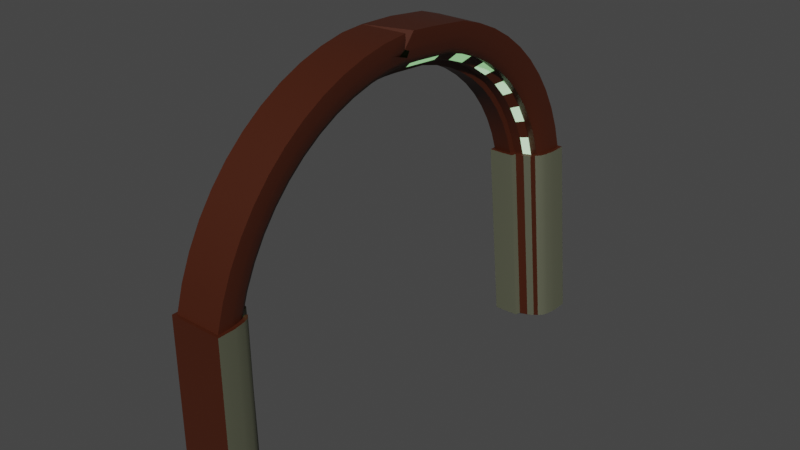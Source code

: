 # Source: arch.blend  (saved by Blender 3.3.6; exported with 4.5.12 LTS)
import bpy
from mathutils import Matrix  # noqa: F401  (used for matrix-valued properties, if any)

bpy.ops.wm.read_factory_settings(use_empty=True)
scene = bpy.context.scene
scene.name = 'Scene'

# ---- collections
col_collection = bpy.data.collections.new('Collection'); scene.collection.children.link(col_collection)

# ---- materials (node trees are filled in below, after node groups)
mat_material = bpy.data.materials.new('Material')
mat_material.alpha_threshold = 0.0
mat_material.use_transparent_shadow = False
mat_material.diffuse_color = (0.1441, 0.01781, 0.004119, 1.0)
mat_material.roughness = 0.5
mat_material.line_color = (0.0, 0.0, 0.0, 1.0)
mat_material_002 = bpy.data.materials.new('Material.002')
mat_material_002.use_transparent_shadow = False
mat_material_001 = bpy.data.materials.new('Material.001')
mat_material_001.use_transparent_shadow = False
mat_material_001.diffuse_color = (0.1313, 0.1698, 0.1175, 1.0)

# ---- node groups
ng_auto_smooth = bpy.data.node_groups.new('Auto Smooth', 'GeometryNodeTree')
_s = ng_auto_smooth.interface.new_socket(name='Geometry', in_out='OUTPUT', socket_type='NodeSocketGeometry')
_s = ng_auto_smooth.interface.new_socket(name='Geometry', in_out='INPUT', socket_type='NodeSocketGeometry')
_s = ng_auto_smooth.interface.new_socket(name='Angle', in_out='INPUT', socket_type='NodeSocketFloat')
_s.subtype = 'ANGLE'
_s.min_value = 0.0
_s.max_value = 3.142
ng_auto_smooth.is_modifier = True
_N = ng_auto_smooth.nodes; _L = ng_auto_smooth.links
n0 = _N.new('NodeGroupOutput'); n0.name = 'Group Output'; n0.location = (480, -100)
n1 = _N.new('NodeGroupInput'); n1.name = 'Group Input'; n1.location = (-420, -300)
n2 = _N.new('NodeGroupInput'); n2.name = 'Group Input.001'; n2.location = (-60, -100)
n3 = _N.new('GeometryNodeSetShadeSmooth'); n3.name = 'Set Shade Smooth'; n3.location = (120, -100)
n3.domain = 'EDGE'
n4 = _N.new('GeometryNodeSetShadeSmooth'); n4.name = 'Set Shade Smooth.001'; n4.location = (300, -100)
n5 = _N.new('GeometryNodeInputMeshEdgeAngle'); n5.name = 'Edge Angle'; n5.location = (-420, -220)
n6 = _N.new('GeometryNodeInputEdgeSmooth'); n6.name = 'Is Edge Smooth'; n6.location = (-60, -160)
n7 = _N.new('GeometryNodeInputShadeSmooth'); n7.name = 'Is Face Smooth'; n7.location = (-240, -340)
n8 = _N.new('FunctionNodeBooleanMath'); n8.name = 'Boolean Math'; n8.location = (-60, -220)
n9 = _N.new('FunctionNodeCompare'); n9.name = 'Compare'; n9.location = (-240, -180)
n9.operation = 'LESS_EQUAL'
_L.new(n5.outputs[0], n9.inputs[0])
_L.new(n4.outputs[0], n0.inputs[0])
_L.new(n1.outputs[1], n9.inputs[1])
_L.new(n9.outputs[0], n8.inputs[0])
_L.new(n7.outputs[0], n8.inputs[1])
_L.new(n2.outputs[0], n3.inputs[0])
_L.new(n6.outputs[0], n3.inputs[1])
_L.new(n3.outputs[0], n4.inputs[0])
_L.new(n8.outputs[0], n3.inputs[2])
n0.is_active_output = True

# ---- material node trees
mat_material.use_nodes = True; mat_material.node_tree.nodes.clear()
_N = mat_material.node_tree.nodes; _L = mat_material.node_tree.links
n0 = _N.new('ShaderNodeOutputMaterial'); n0.name = 'Material Output'; n0.location = (300, 300)
n1 = _N.new('ShaderNodeBsdfPrincipled'); n1.name = 'Principled BSDF'; n1.location = (10, 300)
n1.distribution = 'GGX'
n1.subsurface_method = 'RANDOM_WALK_SKIN'
n1.inputs[0].default_value = (0.05497, 0.01082, 0.002379, 1.0)
n1.inputs[3].default_value = 1.45
n1.inputs[27].default_value = (0.0, 0.0, 0.0, 1.0)
n1.inputs[28].default_value = 1.0
_L.new(n1.outputs[0], n0.inputs[0])
n0.is_active_output = True
mat_material_002.use_nodes = True; mat_material_002.node_tree.nodes.clear()
_N = mat_material_002.node_tree.nodes; _L = mat_material_002.node_tree.links
n0 = _N.new('ShaderNodeBsdfPrincipled'); n0.name = 'Principled BSDF'; n0.location = (10, 300)
n0.distribution = 'GGX'
n0.subsurface_method = 'RANDOM_WALK_SKIN'
n0.inputs[3].default_value = 1.45
n0.inputs[27].default_value = (0.2283, 0.5486, 0.2139, 1.0)
n0.inputs[28].default_value = 1.0
n1 = _N.new('ShaderNodeOutputMaterial'); n1.name = 'Material Output'; n1.location = (300, 300)
_L.new(n0.outputs[0], n1.inputs[0])
n1.is_active_output = True
mat_material_001.use_nodes = True; mat_material_001.node_tree.nodes.clear()
_N = mat_material_001.node_tree.nodes; _L = mat_material_001.node_tree.links
n0 = _N.new('ShaderNodeBsdfPrincipled'); n0.name = 'Principled BSDF'; n0.location = (10, 300)
n0.distribution = 'GGX'
n0.subsurface_method = 'RANDOM_WALK_SKIN'
n0.inputs[0].default_value = (0.1665, 0.1735, 0.1172, 1.0)
n0.inputs[1].default_value = 0.5
n0.inputs[3].default_value = 1.45
n0.inputs[27].default_value = (0.0, 0.0, 0.0, 1.0)
n0.inputs[28].default_value = 1.0
n1 = _N.new('ShaderNodeOutputMaterial'); n1.name = 'Material Output'; n1.location = (300, 300)
_L.new(n0.outputs[0], n1.inputs[0])
n1.is_active_output = True

# ---- world
world_world = bpy.data.worlds.new('World'); scene.world = world_world
world_world.use_nodes = True; world_world.node_tree.nodes.clear()
_N = world_world.node_tree.nodes; _L = world_world.node_tree.links
n0 = _N.new('ShaderNodeOutputWorld'); n0.name = 'World Output'; n0.location = (300, 300)
n1 = _N.new('ShaderNodeBackground'); n1.name = 'Background'; n1.location = (10, 300)
n1.inputs[0].default_value = (0.05088, 0.05088, 0.05088, 1.0)
_L.new(n1.outputs[0], n0.inputs[0])
n0.is_active_output = True
world_world.color = (0.05088, 0.05088, 0.05088)
world_world.use_sun_shadow = False
world_world.sun_shadow_jitter_overblur = 0.0

# ---- meshes
me_cube = bpy.data.meshes.new('Cube')
me_cube.from_pydata([(0.5524, 8.803, 0.9821), (1.127, 9.282, -6.189), (-1.113, 8.803, 0.9807), (-0.8729, 9.282, -6.189), (-1.113, 7.137, 0.9825), (-0.8729, 7.282, -6.189), (-0.6416, 7.137, 0.9832), (0.5524, 8.339, 0.9831), (-0.4376, 7.151, 0.9837), (-0.3853, 7.332, 0.9836), (-0.06146, 7.413, 0.9836), (0.08703, 7.733, 0.8784), (0.3489, 7.711, 0.9835), (0.4224, 7.784, 0.9834), (0.4873, 7.947, 0.9832), (0.5256, 8.185, 0.9831), (1.127, 8.638, -6.189), (-0.2283, 7.282, -6.189), (1.098, 8.47, -6.189), (1.057, 8.215, -6.189), (0.9723, 8.002, -6.189), (0.8194, 7.851, -6.189), (0.6449, 7.812, -6.237), (0.5118, 7.525, -6.132), (0.1563, 7.506, -6.189), (0.09814, 7.304, -6.189), (-1.281, 6.97, 0.9823), (-1.281, 8.97, 0.9823), (0.7195, 8.97, 0.9823), (-0.3095, 6.992, 0.9823), (-0.6359, 6.97, 0.9823), (-0.2514, 7.194, 0.9823), (0.0563, 7.27, 0.9823), (0.1894, 7.557, 0.8771), (0.4118, 7.539, 0.9823), (0.5647, 7.69, 0.9823), (0.6494, 7.903, 0.9823), (0.6904, 8.157, 0.9823), (0.7195, 8.325, 0.9823), (-1.281, 6.97, 0.9823), (-1.281, 8.97, 0.9823), (0.7195, 8.97, 0.9823), (-0.3095, 6.992, 0.9823), (-0.6359, 6.97, 0.9823), (-0.2514, 7.194, 0.9823), (0.0563, 7.27, 0.9823), (0.1894, 7.557, 0.8771), (0.4118, 7.539, 0.9823), (0.5647, 7.69, 0.9823), (0.6494, 7.903, 0.9823), (0.6904, 8.157, 0.9823), (0.7195, 8.325, 0.9823), (-1.113, 7.137, 0.9825), (-1.113, 8.803, 0.9807), (0.5524, 8.803, 0.9821), (-0.4376, 7.151, 0.9837), (-0.6416, 7.137, 0.9832), (-0.3853, 7.332, 0.9836), (-0.06146, 7.413, 0.9836), (0.08703, 7.733, 0.8784), (0.3489, 7.711, 0.9835), (0.4224, 7.784, 0.9834), (0.4873, 7.947, 0.9832), (0.5256, 8.185, 0.9831), (0.5524, 8.339, 0.9831), (-1.113, 7.137, 0.9825), (-1.113, 8.803, 0.9807), (0.5524, 8.803, 0.9821), (-0.4376, 7.151, 0.9837), (-0.6416, 7.137, 0.9832), (-0.3853, 7.332, 0.9836), (-0.06146, 7.413, 0.9836), (0.08703, 7.733, 0.8784), (0.3489, 7.711, 0.9835), (0.4224, 7.784, 0.9834), (0.4873, 7.947, 0.9832), (0.5256, 8.185, 0.9831), (0.5524, 8.339, 0.9831), (-1.113, 7.137, 0.9825), (-1.113, 8.803, 0.9807), (0.5524, 8.803, 0.9821), (-0.4376, 7.151, 0.9837), (-0.6416, 7.137, 0.9832), (-0.3853, 7.332, 0.9836), (-0.06146, 7.413, 0.9836), (0.08703, 7.733, 0.8784), (0.3489, 7.711, 0.9835), (0.4224, 7.784, 0.9834), (0.4873, 7.947, 0.9832), (0.5256, 8.185, 0.9831), (0.5524, 8.339, 0.9831), (0.5894, 8.861, 0.9852), (-1.167, 8.861, 0.9838), (-1.167, 7.105, 0.9857), (-0.6694, 7.105, 0.9864), (-0.4543, 7.12, 0.9869), (-0.3991, 7.311, 0.9868), (-0.05774, 7.397, 0.9868), (0.09881, 7.734, 0.8759), (0.3749, 7.711, 0.9867), (0.4524, 7.787, 0.9866), (0.5209, 7.96, 0.9864), (0.5612, 8.21, 0.9863), (0.5894, 8.373, 0.9863), (0.5894, 8.588, 1.909), (-1.167, 8.588, 1.908), (-1.167, 6.841, 1.72), (-0.6694, 6.841, 1.72), (-0.4543, 6.856, 1.723), (-0.3991, 7.046, 1.743), (-0.05774, 7.131, 1.752), (0.09881, 7.478, 1.679), (0.3749, 7.444, 1.786), (0.4524, 7.52, 1.794), (0.5209, 7.691, 1.813), (0.5612, 7.94, 1.84), (0.5894, 8.102, 1.857), (0.5894, 8.216, 2.798), (-1.167, 8.216, 2.796), (-1.167, 6.5, 2.421), (-0.6694, 6.5, 2.422), (-0.4543, 6.514, 2.425), (-0.3991, 6.701, 2.466), (-0.05774, 6.785, 2.485), (0.09881, 7.138, 2.449), (0.3749, 7.092, 2.552), (0.4524, 7.166, 2.568), (0.5209, 7.335, 2.605), (0.5612, 7.58, 2.659), (0.5894, 7.738, 2.694), (0.5894, 7.75, 3.641), (-1.167, 7.75, 3.64), (-1.167, 6.085, 3.081), (-0.6694, 6.085, 3.082), (-0.4543, 6.099, 3.087), (-0.3991, 6.28, 3.148), (-0.05774, 6.361, 3.175), (0.09881, 6.716, 3.178), (0.3749, 6.659, 3.276), (0.4524, 6.732, 3.3), (0.5209, 6.895, 3.355), (0.5612, 7.132, 3.435), (0.5894, 7.287, 3.486), (0.5894, 7.196, 4.429), (-1.167, 7.196, 4.428), (-1.167, 5.601, 3.693), (-0.6694, 5.601, 3.694), (-0.4543, 5.614, 3.7), (-0.3991, 5.788, 3.781), (-0.05774, 5.865, 3.816), (0.09881, 6.218, 3.857), (0.3749, 6.151, 3.948), (0.4524, 6.22, 3.98), (0.5209, 6.377, 4.052), (0.5612, 6.604, 4.157), (0.5894, 6.752, 4.225), (0.5894, 6.56, 5.153), (-1.167, 6.561, 5.152), (-1.167, 5.054, 4.249), (-0.6694, 5.054, 4.249), (-0.4543, 5.066, 4.257), (-0.3991, 5.23, 4.356), (-0.05774, 5.303, 4.4), (0.09881, 5.649, 4.479), (0.3749, 5.573, 4.562), (0.4524, 5.638, 4.601), (0.5209, 5.786, 4.69), (0.5612, 6.001, 4.819), (0.5894, 6.141, 4.902), (0.5894, 5.849, 5.804), (-1.167, 5.85, 5.803), (-1.167, 4.45, 4.742), (-0.6694, 4.45, 4.743), (-0.4543, 4.461, 4.752), (-0.3991, 4.614, 4.868), (-0.05774, 4.682, 4.919), (0.09881, 5.017, 5.035), (0.3749, 4.932, 5.109), (0.4524, 4.993, 5.156), (0.5209, 5.13, 5.26), (0.5612, 5.33, 5.411), (0.5894, 5.46, 5.509), (0.5894, 5.073, 6.374), (-1.167, 5.074, 6.373), (-1.167, 3.796, 5.168), (-0.6694, 3.796, 5.168), (-0.4543, 3.806, 5.179), (-0.3991, 3.945, 5.31), (-0.05774, 4.007, 5.369), (0.09881, 4.329, 5.52), (0.3749, 4.236, 5.585), (0.4524, 4.291, 5.637), (0.5209, 4.417, 5.756), (0.5612, 4.599, 5.928), (0.5894, 4.717, 6.039), (0.5894, 4.239, 6.857), (-1.167, 4.24, 6.856), (-1.167, 3.1, 5.52), (-0.6694, 3.1, 5.52), (-0.4543, 3.109, 5.532), (-0.3991, 3.233, 5.678), (-0.05774, 3.289, 5.743), (0.09881, 3.592, 5.928), (0.3749, 3.492, 5.982), (0.4524, 3.542, 6.04), (0.5209, 3.654, 6.171), (0.5612, 3.816, 6.362), (0.5894, 3.922, 6.486), (0.5894, 3.358, 7.247), (-1.167, 3.359, 7.247), (-1.167, 2.371, 5.795), (-0.6694, 2.37, 5.795), (-0.4543, 2.378, 5.808), (-0.3991, 2.486, 5.966), (-0.05774, 2.534, 6.037), (0.09881, 2.815, 6.253), (0.3749, 2.71, 6.297), (0.4524, 2.753, 6.36), (0.5209, 2.851, 6.502), (0.5612, 2.991, 6.71), (0.5894, 3.083, 6.844), (0.5894, 2.44, 7.54), (-1.167, 2.442, 7.54), (-1.167, 1.615, 5.99), (-0.6694, 1.615, 5.99), (-0.4543, 1.621, 6.003), (-0.3991, 1.711, 6.172), (-0.05774, 1.751, 6.248), (0.09881, 2.007, 6.493), (0.3749, 1.899, 6.525), (0.4524, 1.935, 6.593), (0.5209, 2.016, 6.745), (0.5612, 2.134, 6.966), (0.5894, 2.21, 7.109), (0.5894, 0.8237, 7.732), (-1.167, 0.825, 7.732), (-1.167, 0.171, 6.102), (-0.6694, 0.1703, 6.102), (-0.4543, 0.1753, 6.116), (-0.3991, 0.2465, 6.293), (-0.05774, 0.2782, 6.373), (0.09881, 0.5064, 6.645), (0.3749, 0.3951, 6.665), (0.4524, 0.4235, 6.735), (0.5209, 0.4878, 6.896), (0.5612, 0.5809, 7.128), (0.5894, 0.6414, 7.279), (0.5894, -0.1357, 7.821), (-1.168, -0.565, 7.782), (-1.167, -0.6085, 6.129), (-0.6694, -0.6092, 6.13), (-0.4543, -0.6057, 6.144), (-0.3991, -0.5541, 6.328), (-0.05774, -0.5311, 6.411), (0.09748, -0.565, 6.667), (0.3749, -0.4465, 6.713), (0.4524, -0.4258, 6.787), (0.5209, -0.3793, 6.953), (0.5612, -0.3118, 7.194), (0.5881, -0.565, 7.313), (0.5524, -8.803, 0.9821), (1.127, -9.282, -6.189), (-1.113, -8.803, 0.9807), (-0.8729, -9.282, -6.189), (-1.113, -7.137, 0.9825), (-0.8729, -7.282, -6.189), (-0.6416, -7.137, 0.9832), (0.5524, -8.339, 0.9831), (-0.4376, -7.151, 0.9837), (-0.3853, -7.332, 0.9836), (-0.06146, -7.413, 0.9836), (0.08703, -7.733, 0.8784), (0.3489, -7.711, 0.9835), (0.4224, -7.784, 0.9834), (0.4873, -7.947, 0.9832), (0.5256, -8.185, 0.9831), (1.127, -8.638, -6.189), (-0.2283, -7.282, -6.189), (1.098, -8.47, -6.189), (1.057, -8.215, -6.189), (0.9723, -8.002, -6.189), (0.8194, -7.851, -6.189), (0.6449, -7.812, -6.237), (0.5118, -7.525, -6.132), (0.1563, -7.506, -6.189), (0.09814, -7.304, -6.189), (-1.281, -6.97, 0.9823), (-1.281, -8.97, 0.9823), (0.7195, -8.97, 0.9823), (-0.3095, -6.992, 0.9823), (-0.6359, -6.97, 0.9823), (-0.2514, -7.194, 0.9823), (0.0563, -7.27, 0.9823), (0.1894, -7.557, 0.8771), (0.4118, -7.539, 0.9823), (0.5647, -7.69, 0.9823), (0.6494, -7.903, 0.9823), (0.6904, -8.157, 0.9823), (0.7195, -8.325, 0.9823), (-1.281, -6.97, 0.9823), (-1.281, -8.97, 0.9823), (0.7195, -8.97, 0.9823), (-0.3095, -6.992, 0.9823), (-0.6359, -6.97, 0.9823), (-0.2514, -7.194, 0.9823), (0.0563, -7.27, 0.9823), (0.1894, -7.557, 0.8771), (0.4118, -7.539, 0.9823), (0.5647, -7.69, 0.9823), (0.6494, -7.903, 0.9823), (0.6904, -8.157, 0.9823), (0.7195, -8.325, 0.9823), (-1.113, -7.137, 0.9825), (-1.113, -8.803, 0.9807), (0.5524, -8.803, 0.9821), (-0.4376, -7.151, 0.9837), (-0.6416, -7.137, 0.9832), (-0.3853, -7.332, 0.9836), (-0.06146, -7.413, 0.9836), (0.08703, -7.733, 0.8784), (0.3489, -7.711, 0.9835), (0.4224, -7.784, 0.9834), (0.4873, -7.947, 0.9832), (0.5256, -8.185, 0.9831), (0.5524, -8.339, 0.9831), (-1.113, -7.137, 0.9825), (-1.113, -8.803, 0.9807), (0.5524, -8.803, 0.9821), (-0.4376, -7.151, 0.9837), (-0.6416, -7.137, 0.9832), (-0.3853, -7.332, 0.9836), (-0.06146, -7.413, 0.9836), (0.08703, -7.733, 0.8784), (0.3489, -7.711, 0.9835), (0.4224, -7.784, 0.9834), (0.4873, -7.947, 0.9832), (0.5256, -8.185, 0.9831), (0.5524, -8.339, 0.9831), (-1.113, -7.137, 0.9825), (-1.113, -8.803, 0.9807), (0.5524, -8.803, 0.9821), (-0.4376, -7.151, 0.9837), (-0.6416, -7.137, 0.9832), (-0.3853, -7.332, 0.9836), (-0.06146, -7.413, 0.9836), (0.08703, -7.733, 0.8784), (0.3489, -7.711, 0.9835), (0.4224, -7.784, 0.9834), (0.4873, -7.947, 0.9832), (0.5256, -8.185, 0.9831), (0.5524, -8.339, 0.9831), (0.5894, -8.861, 0.9852), (-1.167, -8.861, 0.9838), (-1.167, -7.105, 0.9857), (-0.6694, -7.105, 0.9864), (-0.4543, -7.12, 0.9869), (-0.3991, -7.311, 0.9868), (-0.05774, -7.397, 0.9868), (0.09881, -7.734, 0.8759), (0.3749, -7.711, 0.9867), (0.4524, -7.787, 0.9866), (0.5209, -7.96, 0.9864), (0.5612, -8.21, 0.9863), (0.5894, -8.373, 0.9863), (0.5894, -8.588, 1.909), (-1.167, -8.588, 1.908), (-1.167, -6.841, 1.72), (-0.6694, -6.841, 1.72), (-0.4543, -6.856, 1.723), (-0.3991, -7.046, 1.743), (-0.05774, -7.131, 1.752), (0.09881, -7.478, 1.679), (0.3749, -7.444, 1.786), (0.4524, -7.52, 1.794), (0.5209, -7.691, 1.813), (0.5612, -7.94, 1.84), (0.5894, -8.102, 1.857), (0.5894, -8.216, 2.798), (-1.167, -8.216, 2.796), (-1.167, -6.5, 2.421), (-0.6694, -6.5, 2.422), (-0.4543, -6.514, 2.425), (-0.3991, -6.701, 2.466), (-0.05774, -6.785, 2.485), (0.09881, -7.138, 2.449), (0.3749, -7.092, 2.552), (0.4524, -7.166, 2.568), (0.5209, -7.335, 2.605), (0.5612, -7.58, 2.659), (0.5894, -7.738, 2.694), (0.5894, -7.75, 3.641), (-1.167, -7.75, 3.64), (-1.167, -6.085, 3.081), (-0.6694, -6.085, 3.082), (-0.4543, -6.099, 3.087), (-0.3991, -6.28, 3.148), (-0.05774, -6.361, 3.175), (0.09881, -6.716, 3.178), (0.3749, -6.659, 3.276), (0.4524, -6.732, 3.3), (0.5209, -6.895, 3.355), (0.5612, -7.132, 3.435), (0.5894, -7.287, 3.486), (0.5894, -7.196, 4.429), (-1.167, -7.196, 4.428), (-1.167, -5.601, 3.693), (-0.6694, -5.601, 3.694), (-0.4543, -5.614, 3.7), (-0.3991, -5.788, 3.781), (-0.05774, -5.865, 3.816), (0.09881, -6.218, 3.857), (0.3749, -6.151, 3.948), (0.4524, -6.22, 3.98), (0.5209, -6.377, 4.052), (0.5612, -6.604, 4.157), (0.5894, -6.752, 4.225), (0.5894, -6.56, 5.153), (-1.167, -6.561, 5.152), (-1.167, -5.054, 4.249), (-0.6694, -5.054, 4.249), (-0.4543, -5.066, 4.257), (-0.3991, -5.23, 4.356), (-0.05774, -5.303, 4.4), (0.09881, -5.649, 4.479), (0.3749, -5.573, 4.562), (0.4524, -5.638, 4.601), (0.5209, -5.786, 4.69), (0.5612, -6.001, 4.819), (0.5894, -6.141, 4.902), (0.5894, -5.849, 5.804), (-1.167, -5.85, 5.803), (-1.167, -4.45, 4.742), (-0.6694, -4.45, 4.743), (-0.4543, -4.461, 4.752), (-0.3991, -4.614, 4.868), (-0.05774, -4.682, 4.919), (0.09881, -5.017, 5.035), (0.3749, -4.932, 5.109), (0.4524, -4.993, 5.156), (0.5209, -5.13, 5.26), (0.5612, -5.33, 5.411), (0.5894, -5.46, 5.509), (0.5894, -5.073, 6.374), (-1.167, -5.074, 6.373), (-1.167, -3.796, 5.168), (-0.6694, -3.796, 5.168), (-0.4543, -3.806, 5.179), (-0.3991, -3.945, 5.31), (-0.05774, -4.007, 5.369), (0.09881, -4.329, 5.52), (0.3749, -4.236, 5.585), (0.4524, -4.291, 5.637), (0.5209, -4.417, 5.756), (0.5612, -4.599, 5.928), (0.5894, -4.717, 6.039), (0.5894, -4.239, 6.857), (-1.167, -4.24, 6.856), (-1.167, -3.1, 5.52), (-0.6694, -3.1, 5.52), (-0.4543, -3.109, 5.532), (-0.3991, -3.233, 5.678), (-0.05774, -3.289, 5.743), (0.09881, -3.592, 5.928), (0.3749, -3.492, 5.982), (0.4524, -3.542, 6.04), (0.5209, -3.654, 6.171), (0.5612, -3.816, 6.362), (0.5894, -3.922, 6.486), (0.5894, -3.358, 7.247), (-1.167, -3.359, 7.247), (-1.167, -2.371, 5.795), (-0.6694, -2.37, 5.795), (-0.4543, -2.378, 5.808), (-0.3991, -2.486, 5.966), (-0.05774, -2.534, 6.037), (0.09881, -2.815, 6.253), (0.3749, -2.71, 6.297), (0.4524, -2.753, 6.36), (0.5209, -2.851, 6.502), (0.5612, -2.991, 6.71), (0.5894, -3.083, 6.844), (0.5894, -2.44, 7.54), (-1.167, -2.442, 7.54), (-1.167, -1.615, 5.99), (-0.6694, -1.615, 5.99), (-0.4543, -1.621, 6.003), (-0.3991, -1.711, 6.172), (-0.05774, -1.751, 6.248), (0.09881, -2.007, 6.493), (0.3749, -1.899, 6.525), (0.4524, -1.935, 6.593), (0.5209, -2.016, 6.745), (0.5612, -2.134, 6.966), (0.5894, -2.21, 7.109), (0.5894, -1.496, 7.732), (-1.167, -1.498, 7.732), (-1.167, -0.8435, 6.102), (-0.6694, -0.8428, 6.102), (-0.4543, -0.8478, 6.116), (-0.3991, -0.919, 6.293), (-0.05774, -0.9507, 6.373), (0.09881, -1.179, 6.645), (0.3749, -1.068, 6.665), (0.4524, -1.096, 6.735), (0.5209, -1.16, 6.896), (0.5612, -1.253, 7.128), (0.5894, -1.314, 7.279), (0.5894, -0.5368, 7.821), (-1.167, -0.06402, 6.129), (-0.6694, -0.0633, 6.13), (-0.4543, -0.06678, 6.144), (-0.3991, -0.1184, 6.328), (-0.05774, -0.1414, 6.411), (0.3749, -0.226, 6.713), (0.4524, -0.2467, 6.787), (0.5209, -0.2932, 6.953), (0.5612, -1.033, 7.194)], [], [(3, 1, 16, 18, 19, 20, 21, 22, 23, 24, 25, 17, 5), (99, 100, 113, 112), (5, 26, 27, 3), (17, 30, 26, 5), (3, 27, 28, 1), (30, 17, 25, 29), (29, 25, 24, 31), (31, 24, 23, 32), (32, 23, 22, 33), (33, 22, 21, 34), (34, 21, 20, 35), (35, 20, 19, 36), (36, 19, 18, 37), (37, 18, 16, 38), (1, 28, 38, 16), (39, 40, 27, 26), (40, 41, 28, 27), (42, 43, 30, 29), (44, 42, 29, 31), (45, 44, 31, 32), (46, 45, 32, 33), (47, 46, 33, 34), (48, 47, 34, 35), (49, 48, 35, 36), (50, 49, 36, 37), (51, 50, 37, 38), (41, 51, 38, 28), (43, 39, 26, 30), (52, 53, 40, 39), (53, 54, 41, 40), (55, 56, 43, 42), (57, 55, 42, 44), (58, 57, 44, 45), (59, 58, 45, 46), (60, 59, 46, 47), (61, 60, 47, 48), (62, 61, 48, 49), (63, 62, 49, 50), (64, 63, 50, 51), (54, 64, 51, 41), (56, 52, 39, 43), (65, 66, 53, 52), (66, 67, 54, 53), (68, 69, 56, 55), (70, 68, 55, 57), (71, 70, 57, 58), (72, 71, 58, 59), (73, 72, 59, 60), (74, 73, 60, 61), (75, 74, 61, 62), (76, 75, 62, 63), (77, 76, 63, 64), (67, 77, 64, 54), (69, 65, 52, 56), (78, 79, 66, 65), (79, 80, 67, 66), (81, 82, 69, 68), (83, 81, 68, 70), (84, 83, 70, 71), (85, 84, 71, 72), (86, 85, 72, 73), (87, 86, 73, 74), (88, 87, 74, 75), (89, 88, 75, 76), (90, 89, 76, 77), (80, 90, 77, 67), (82, 78, 65, 69), (4, 2, 79, 78), (2, 0, 80, 79), (8, 6, 82, 81), (9, 8, 81, 83), (10, 9, 83, 84), (11, 10, 84, 85), (12, 11, 85, 86), (13, 12, 86, 87), (14, 13, 87, 88), (15, 14, 88, 89), (7, 15, 89, 90), (0, 7, 90, 80), (6, 4, 78, 82), (0, 2, 92, 91), (2, 4, 93, 92), (4, 6, 94, 93), (6, 8, 95, 94), (8, 9, 96, 95), (9, 10, 97, 96), (10, 11, 98, 97), (11, 12, 99, 98), (12, 13, 100, 99), (13, 14, 101, 100), (14, 15, 102, 101), (15, 7, 103, 102), (7, 0, 91, 103), (103, 91, 104, 116), (98, 99, 112, 111), (91, 92, 105, 104), (97, 98, 111, 110), (96, 97, 110, 109), (95, 96, 109, 108), (102, 103, 116, 115), (94, 95, 108, 107), (101, 102, 115, 114), (93, 94, 107, 106), (113, 114, 127, 126), (105, 106, 119, 118), (112, 113, 126, 125), (116, 104, 117, 129), (111, 112, 125, 124), (104, 105, 118, 117), (110, 111, 124, 123), (109, 110, 123, 122), (108, 109, 122, 121), (115, 116, 129, 128), (107, 108, 121, 120), (92, 93, 106, 105), (100, 101, 114, 113), (122, 123, 136, 135), (121, 122, 135, 134), (128, 129, 142, 141), (120, 121, 134, 133), (127, 128, 141, 140), (119, 120, 133, 132), (126, 127, 140, 139), (118, 119, 132, 131), (125, 126, 139, 138), (129, 117, 130, 142), (124, 125, 138, 137), (106, 107, 120, 119), (114, 115, 128, 127), (139, 140, 153, 152), (131, 132, 145, 144), (138, 139, 152, 151), (142, 130, 143, 155), (137, 138, 151, 150), (130, 131, 144, 143), (136, 137, 150, 149), (135, 136, 149, 148), (134, 135, 148, 147), (141, 142, 155, 154), (133, 134, 147, 146), (123, 124, 137, 136), (117, 118, 131, 130), (147, 148, 161, 160), (154, 155, 168, 167), (146, 147, 160, 159), (153, 154, 167, 166), (145, 146, 159, 158), (152, 153, 166, 165), (144, 145, 158, 157), (151, 152, 165, 164), (155, 143, 156, 168), (150, 151, 164, 163), (143, 144, 157, 156), (132, 133, 146, 145), (140, 141, 154, 153), (157, 158, 171, 170), (164, 165, 178, 177), (168, 156, 169, 181), (163, 164, 177, 176), (156, 157, 170, 169), (162, 163, 176, 175), (161, 162, 175, 174), (160, 161, 174, 173), (167, 168, 181, 180), (159, 160, 173, 172), (166, 167, 180, 179), (148, 149, 162, 161), (149, 150, 163, 162), (173, 174, 187, 186), (180, 181, 194, 193), (172, 173, 186, 185), (179, 180, 193, 192), (171, 172, 185, 184), (178, 179, 192, 191), (170, 171, 184, 183), (177, 178, 191, 190), (181, 169, 182, 194), (176, 177, 190, 189), (169, 170, 183, 182), (165, 166, 179, 178), (158, 159, 172, 171), (183, 184, 197, 196), (190, 191, 204, 203), (194, 182, 195, 207), (189, 190, 203, 202), (182, 183, 196, 195), (188, 189, 202, 201), (187, 188, 201, 200), (186, 187, 200, 199), (193, 194, 207, 206), (185, 186, 199, 198), (192, 193, 206, 205), (174, 175, 188, 187), (175, 176, 189, 188), (206, 207, 220, 219), (198, 199, 212, 211), (205, 206, 219, 218), (197, 198, 211, 210), (204, 205, 218, 217), (196, 197, 210, 209), (203, 204, 217, 216), (207, 195, 208, 220), (202, 203, 216, 215), (195, 196, 209, 208), (201, 202, 215, 214), (191, 192, 205, 204), (184, 185, 198, 197), (209, 210, 223, 222), (216, 217, 230, 229), (220, 208, 221, 233), (215, 216, 229, 228), (208, 209, 222, 221), (214, 215, 228, 227), (213, 214, 227, 226), (212, 213, 226, 225), (219, 220, 233, 232), (211, 212, 225, 224), (218, 219, 232, 231), (199, 200, 213, 212), (200, 201, 214, 213), (232, 233, 246, 245), (224, 225, 238, 237), (231, 232, 245, 244), (223, 224, 237, 236), (230, 231, 244, 243), (222, 223, 236, 235), (229, 230, 243, 242), (233, 221, 234, 246), (228, 229, 242, 241), (221, 222, 235, 234), (227, 228, 241, 240), (217, 218, 231, 230), (210, 211, 224, 223), (242, 243, 256, 255), (246, 234, 247, 259), (241, 242, 255, 254), (234, 235, 248, 247), (240, 241, 254, 253), (239, 240, 253, 252), (238, 239, 252, 251), (245, 246, 259, 258), (237, 238, 251, 250), (244, 245, 258, 257), (236, 237, 250, 249), (225, 226, 239, 238), (226, 227, 240, 239), (259, 247, 248), (235, 236, 249, 248), (243, 244, 257, 256), (263, 265, 277, 285, 284, 283, 282, 281, 280, 279, 278, 276, 261), (359, 372, 373, 360), (265, 263, 287, 286), (277, 265, 286, 290), (263, 261, 288, 287), (290, 289, 285, 277), (289, 291, 284, 285), (291, 292, 283, 284), (292, 293, 282, 283), (293, 294, 281, 282), (294, 295, 280, 281), (295, 296, 279, 280), (296, 297, 278, 279), (297, 298, 276, 278), (261, 276, 298, 288), (299, 286, 287, 300), (300, 287, 288, 301), (302, 289, 290, 303), (304, 291, 289, 302), (305, 292, 291, 304), (306, 293, 292, 305), (307, 294, 293, 306), (308, 295, 294, 307), (309, 296, 295, 308), (310, 297, 296, 309), (311, 298, 297, 310), (301, 288, 298, 311), (303, 290, 286, 299), (312, 299, 300, 313), (313, 300, 301, 314), (315, 302, 303, 316), (317, 304, 302, 315), (318, 305, 304, 317), (319, 306, 305, 318), (320, 307, 306, 319), (321, 308, 307, 320), (322, 309, 308, 321), (323, 310, 309, 322), (324, 311, 310, 323), (314, 301, 311, 324), (316, 303, 299, 312), (325, 312, 313, 326), (326, 313, 314, 327), (328, 315, 316, 329), (330, 317, 315, 328), (331, 318, 317, 330), (332, 319, 318, 331), (333, 320, 319, 332), (334, 321, 320, 333), (335, 322, 321, 334), (336, 323, 322, 335), (337, 324, 323, 336), (327, 314, 324, 337), (329, 316, 312, 325), (338, 325, 326, 339), (339, 326, 327, 340), (341, 328, 329, 342), (343, 330, 328, 341), (344, 331, 330, 343), (345, 332, 331, 344), (346, 333, 332, 345), (347, 334, 333, 346), (348, 335, 334, 347), (349, 336, 335, 348), (350, 337, 336, 349), (340, 327, 337, 350), (342, 329, 325, 338), (264, 338, 339, 262), (262, 339, 340, 260), (268, 341, 342, 266), (269, 343, 341, 268), (270, 344, 343, 269), (271, 345, 344, 270), (272, 346, 345, 271), (273, 347, 346, 272), (274, 348, 347, 273), (275, 349, 348, 274), (267, 350, 349, 275), (260, 340, 350, 267), (266, 342, 338, 264), (260, 351, 352, 262), (262, 352, 353, 264), (264, 353, 354, 266), (266, 354, 355, 268), (268, 355, 356, 269), (269, 356, 357, 270), (270, 357, 358, 271), (271, 358, 359, 272), (272, 359, 360, 273), (273, 360, 361, 274), (274, 361, 362, 275), (275, 362, 363, 267), (267, 363, 351, 260), (363, 376, 364, 351), (358, 371, 372, 359), (351, 364, 365, 352), (357, 370, 371, 358), (356, 369, 370, 357), (355, 368, 369, 356), (362, 375, 376, 363), (354, 367, 368, 355), (361, 374, 375, 362), (353, 366, 367, 354), (373, 386, 387, 374), (365, 378, 379, 366), (372, 385, 386, 373), (376, 389, 377, 364), (371, 384, 385, 372), (364, 377, 378, 365), (370, 383, 384, 371), (369, 382, 383, 370), (368, 381, 382, 369), (375, 388, 389, 376), (367, 380, 381, 368), (352, 365, 366, 353), (360, 373, 374, 361), (382, 395, 396, 383), (381, 394, 395, 382), (388, 401, 402, 389), (380, 393, 394, 381), (387, 400, 401, 388), (379, 392, 393, 380), (386, 399, 400, 387), (378, 391, 392, 379), (385, 398, 399, 386), (389, 402, 390, 377), (384, 397, 398, 385), (366, 379, 380, 367), (374, 387, 388, 375), (399, 412, 413, 400), (391, 404, 405, 392), (398, 411, 412, 399), (402, 415, 403, 390), (397, 410, 411, 398), (390, 403, 404, 391), (396, 409, 410, 397), (395, 408, 409, 396), (394, 407, 408, 395), (401, 414, 415, 402), (393, 406, 407, 394), (383, 396, 397, 384), (377, 390, 391, 378), (407, 420, 421, 408), (414, 427, 428, 415), (406, 419, 420, 407), (413, 426, 427, 414), (405, 418, 419, 406), (412, 425, 426, 413), (404, 417, 418, 405), (411, 424, 425, 412), (415, 428, 416, 403), (410, 423, 424, 411), (403, 416, 417, 404), (392, 405, 406, 393), (400, 413, 414, 401), (417, 430, 431, 418), (424, 437, 438, 425), (428, 441, 429, 416), (423, 436, 437, 424), (416, 429, 430, 417), (422, 435, 436, 423), (421, 434, 435, 422), (420, 433, 434, 421), (427, 440, 441, 428), (419, 432, 433, 420), (426, 439, 440, 427), (408, 421, 422, 409), (409, 422, 423, 410), (433, 446, 447, 434), (440, 453, 454, 441), (432, 445, 446, 433), (439, 452, 453, 440), (431, 444, 445, 432), (438, 451, 452, 439), (430, 443, 444, 431), (437, 450, 451, 438), (441, 454, 442, 429), (436, 449, 450, 437), (429, 442, 443, 430), (425, 438, 439, 426), (418, 431, 432, 419), (443, 456, 457, 444), (450, 463, 464, 451), (454, 467, 455, 442), (449, 462, 463, 450), (442, 455, 456, 443), (448, 461, 462, 449), (447, 460, 461, 448), (446, 459, 460, 447), (453, 466, 467, 454), (445, 458, 459, 446), (452, 465, 466, 453), (434, 447, 448, 435), (435, 448, 449, 436), (466, 479, 480, 467), (458, 471, 472, 459), (465, 478, 479, 466), (457, 470, 471, 458), (464, 477, 478, 465), (456, 469, 470, 457), (463, 476, 477, 464), (467, 480, 468, 455), (462, 475, 476, 463), (455, 468, 469, 456), (461, 474, 475, 462), (451, 464, 465, 452), (444, 457, 458, 445), (469, 482, 483, 470), (476, 489, 490, 477), (480, 493, 481, 468), (475, 488, 489, 476), (468, 481, 482, 469), (474, 487, 488, 475), (473, 486, 487, 474), (472, 485, 486, 473), (479, 492, 493, 480), (471, 484, 485, 472), (478, 491, 492, 479), (459, 472, 473, 460), (460, 473, 474, 461), (492, 505, 506, 493), (484, 497, 498, 485), (491, 504, 505, 492), (483, 496, 497, 484), (490, 503, 504, 491), (482, 495, 496, 483), (489, 502, 503, 490), (493, 506, 494, 481), (488, 501, 502, 489), (481, 494, 495, 482), (487, 500, 501, 488), (477, 490, 491, 478), (470, 483, 484, 471), (502, 513, 514, 503), (506, 259, 507, 494), (501, 254, 513, 502), (494, 507, 248, 495), (500, 512, 254, 501), (499, 511, 512, 500), (498, 510, 511, 499), (505, 516, 259, 506), (497, 509, 510, 498), (504, 515, 516, 505), (496, 508, 509, 497), (485, 498, 499, 486), (486, 499, 500, 487), (254, 514, 513), (514, 254, 515), (515, 254, 516), (516, 254, 259), (495, 248, 508, 496), (503, 514, 515, 504)])
me_cube.polygons.foreach_set('use_smooth', [True] * 501)
me_cube.polygons.foreach_set('material_index', [0, 0, 0, 2, 0, 2, 2, 0, 2, 0, 2, 2, 2, 2, 2, 0, 0, 0, 0, 0, 0, 0, 0, 0, 0, 0, 0, 0, 0, 0, 0, 0, 0, 0, 0, 0, 0, 0, 0, 0, 0, 0, 0, 0, 0, 0, 0, 0, 0, 0, 0, 0, 0, 0, 0, 0, 0, 0, 0, 0, 0, 0, 0, 0, 0, 0, 0, 0, 0, 0, 0, 0, 0, 0, 0, 0, 0, 0, 0, 0, 0, 0, 0, 0, 0, 0, 0, 0, 0, 0, 0, 0, 0, 0, 0, 0, 1, 0, 0, 0, 0, 0, 0, 0, 0, 0, 0, 0, 0, 0, 0, 0, 0, 0, 0, 0, 0, 0, 0, 0, 0, 0, 0, 0, 0, 0, 0, 0, 0, 0, 0, 0, 0, 0, 0, 0, 0, 0, 0, 0, 1, 0, 0, 0, 0, 0, 0, 0, 0, 0, 0, 0, 0, 0, 0, 0, 0, 0, 0, 0, 0, 0, 0, 0, 0, 0, 0, 1, 0, 0, 0, 0, 0, 0, 0, 0, 0, 0, 0, 0, 0, 0, 0, 0, 0, 0, 0, 0, 0, 0, 0, 0, 0, 1, 0, 0, 0, 0, 0, 0, 0, 0, 0, 0, 1, 0, 0, 0, 0, 0, 0, 0, 0, 0, 0, 0, 0, 0, 0, 0, 0, 0, 0, 0, 0, 0, 0, 0, 0, 0, 1, 0, 0, 0, 0, 0, 0, 0, 0, 0, 0, 0, 0, 0, 0, 0, 0, 0, 0, 0, 0, 0, 2, 0, 0, 2, 2, 2, 0, 2, 2, 2, 2, 2, 0, 0, 0, 0, 0, 0, 0, 0, 0, 0, 0, 0, 0, 0, 0, 0, 0, 0, 0, 0, 0, 0, 0, 0, 0, 0, 0, 0, 0, 0, 0, 0, 0, 0, 0, 0, 0, 0, 0, 0, 0, 0, 0, 0, 0, 0, 0, 0, 0, 0, 0, 0, 0, 0, 0, 0, 0, 0, 0, 0, 0, 0, 0, 0, 0, 0, 0, 0, 0, 0, 0, 0, 0, 0, 0, 0, 0, 0, 0, 0, 0, 1, 0, 0, 0, 0, 0, 0, 0, 0, 0, 0, 0, 0, 0, 0, 0, 0, 0, 0, 0, 0, 0, 0, 0, 0, 0, 0, 0, 0, 0, 0, 0, 0, 0, 0, 0, 0, 0, 0, 0, 0, 0, 0, 0, 1, 0, 0, 0, 0, 0, 0, 0, 0, 0, 0, 0, 0, 0, 0, 0, 0, 0, 0, 0, 0, 0, 0, 0, 0, 0, 0, 1, 0, 0, 0, 0, 0, 0, 0, 0, 0, 0, 0, 0, 0, 0, 0, 0, 0, 0, 0, 0, 0, 0, 0, 0, 0, 1, 0, 0, 0, 0, 0, 0, 0, 0, 0, 0, 1, 0, 0, 0, 0, 0, 0, 0, 0, 0, 0, 0, 0, 0, 0, 0, 0, 0, 0, 0, 0, 0, 0, 0, 0, 0, 1, 0, 0, 0, 0, 0, 0, 0, 0, 0, 0, 0, 0, 0, 0, 1, 0, 0, 0, 0, 0, 0])
_uv = me_cube.uv_layers.new(name='UVMap')
_uv.uv.foreach_set('vector', [0.125, 0.5, 0.375, 0.5, 0.375, 0.5806, 0.3714, 0.6015, 0.3662, 0.6333, 0.3557, 0.66, 0.3365, 0.6789, 0.3028, 0.6763, 0.2921, 0.7124, 0.2536, 0.722, 0.2464, 0.7472, 0.2056, 0.75, 0.125, 0.75, 0.6721, 0.6572, 0.6625, 0.6482, 0.6625, 0.6482, 0.6721, 0.6572, 0.375, 0.0, 0.625, 0.0, 0.625, 0.25, 0.375, 0.25, 0.375, 0.9194, 0.625, 0.9194, 0.625, 1.0, 0.375, 1.0, 0.375, 0.25, 0.625, 0.25, 0.625, 0.5, 0.375, 0.5, 0.625, 0.9194, 0.375, 0.9194, 0.375, 0.8786, 0.625, 0.8786, 0.625, 0.8786, 0.375, 0.8786, 0.375, 0.8714, 0.625, 0.8714, 0.625, 0.8714, 0.375, 0.8714, 0.375, 0.8329, 0.625, 0.8329, 0.625, 0.8329, 0.375, 0.8329, 0.375, 0.8222, 0.625, 0.8222, 0.625, 0.8222, 0.375, 0.8222, 0.375, 0.6789, 0.625, 0.6789, 0.625, 0.6789, 0.375, 0.6789, 0.375, 0.66, 0.625, 0.66, 0.625, 0.66, 0.375, 0.66, 0.375, 0.6333, 0.625, 0.6333, 0.625, 0.6333, 0.375, 0.6333, 0.375, 0.6015, 0.625, 0.6015, 0.625, 0.6015, 0.375, 0.6015, 0.375, 0.5806, 0.625, 0.5806, 0.375, 0.5, 0.625, 0.5, 0.625, 0.5806, 0.375, 0.5806, 0.875, 0.75, 0.875, 0.5, 0.875, 0.5, 0.875, 0.75, 0.875, 0.5, 0.625, 0.5, 0.625, 0.5, 0.875, 0.5, 0.7536, 0.7472, 0.7944, 0.75, 0.7944, 0.75, 0.7536, 0.7472, 0.7464, 0.722, 0.7536, 0.7472, 0.7536, 0.7472, 0.7464, 0.722, 0.7079, 0.7124, 0.7464, 0.722, 0.7464, 0.722, 0.7079, 0.7124, 0.6972, 0.6763, 0.7079, 0.7124, 0.7079, 0.7124, 0.6972, 0.6763, 0.6635, 0.6789, 0.6972, 0.6763, 0.6972, 0.6763, 0.6635, 0.6789, 0.6443, 0.66, 0.6635, 0.6789, 0.6635, 0.6789, 0.6443, 0.66, 0.6338, 0.6333, 0.6443, 0.66, 0.6443, 0.66, 0.6338, 0.6333, 0.6286, 0.6015, 0.6338, 0.6333, 0.6338, 0.6333, 0.6286, 0.6015, 0.625, 0.5806, 0.6286, 0.6015, 0.6286, 0.6015, 0.625, 0.5806, 0.625, 0.5, 0.625, 0.5806, 0.625, 0.5806, 0.625, 0.5, 0.7944, 0.75, 0.875, 0.75, 0.875, 0.75, 0.7944, 0.75, 0.8541, 0.7291, 0.8541, 0.5209, 0.875, 0.5, 0.875, 0.75, 0.8541, 0.5209, 0.6459, 0.5209, 0.625, 0.5, 0.875, 0.5, 0.7697, 0.7274, 0.7952, 0.7291, 0.7944, 0.75, 0.7536, 0.7472, 0.7633, 0.7047, 0.7697, 0.7274, 0.7536, 0.7472, 0.7464, 0.722, 0.7235, 0.6945, 0.7633, 0.7047, 0.7464, 0.722, 0.7079, 0.7124, 0.7056, 0.6546, 0.7235, 0.6945, 0.7079, 0.7124, 0.6972, 0.6763, 0.6721, 0.6572, 0.7056, 0.6546, 0.6972, 0.6763, 0.6635, 0.6789, 0.6625, 0.6482, 0.6721, 0.6572, 0.6635, 0.6789, 0.6443, 0.66, 0.6542, 0.6278, 0.6625, 0.6482, 0.6443, 0.66, 0.6338, 0.6333, 0.6493, 0.5981, 0.6542, 0.6278, 0.6338, 0.6333, 0.6286, 0.6015, 0.6459, 0.5788, 0.6493, 0.5981, 0.6286, 0.6015, 0.625, 0.5806, 0.6459, 0.5209, 0.6459, 0.5788, 0.625, 0.5806, 0.625, 0.5, 0.7952, 0.7291, 0.8541, 0.7291, 0.875, 0.75, 0.7944, 0.75, 0.8541, 0.7291, 0.8541, 0.5209, 0.8541, 0.5209, 0.8541, 0.7291, 0.8541, 0.5209, 0.6459, 0.5209, 0.6459, 0.5209, 0.8541, 0.5209, 0.7697, 0.7274, 0.7952, 0.7291, 0.7952, 0.7291, 0.7697, 0.7274, 0.7633, 0.7047, 0.7697, 0.7274, 0.7697, 0.7274, 0.7633, 0.7047, 0.7235, 0.6945, 0.7633, 0.7047, 0.7633, 0.7047, 0.7235, 0.6945, 0.7056, 0.6546, 0.7235, 0.6945, 0.7235, 0.6945, 0.7056, 0.6546, 0.6721, 0.6572, 0.7056, 0.6546, 0.7056, 0.6546, 0.6721, 0.6572, 0.6625, 0.6482, 0.6721, 0.6572, 0.6721, 0.6572, 0.6625, 0.6482, 0.6542, 0.6278, 0.6625, 0.6482, 0.6625, 0.6482, 0.6542, 0.6278, 0.6493, 0.5981, 0.6542, 0.6278, 0.6542, 0.6278, 0.6493, 0.5981, 0.6459, 0.5788, 0.6493, 0.5981, 0.6493, 0.5981, 0.6459, 0.5788, 0.6459, 0.5209, 0.6459, 0.5788, 0.6459, 0.5788, 0.6459, 0.5209, 0.7952, 0.7291, 0.8541, 0.7291, 0.8541, 0.7291, 0.7952, 0.7291, 0.8541, 0.7291, 0.8541, 0.5209, 0.8541, 0.5209, 0.8541, 0.7291, 0.8541, 0.5209, 0.6459, 0.5209, 0.6459, 0.5209, 0.8541, 0.5209, 0.7697, 0.7274, 0.7952, 0.7291, 0.7952, 0.7291, 0.7697, 0.7274, 0.7633, 0.7047, 0.7697, 0.7274, 0.7697, 0.7274, 0.7633, 0.7047, 0.7235, 0.6945, 0.7633, 0.7047, 0.7633, 0.7047, 0.7235, 0.6945, 0.7056, 0.6546, 0.7235, 0.6945, 0.7235, 0.6945, 0.7056, 0.6546, 0.6721, 0.6572, 0.7056, 0.6546, 0.7056, 0.6546, 0.6721, 0.6572, 0.6625, 0.6482, 0.6721, 0.6572, 0.6721, 0.6572, 0.6625, 0.6482, 0.6542, 0.6278, 0.6625, 0.6482, 0.6625, 0.6482, 0.6542, 0.6278, 0.6493, 0.5981, 0.6542, 0.6278, 0.6542, 0.6278, 0.6493, 0.5981, 0.6459, 0.5788, 0.6493, 0.5981, 0.6493, 0.5981, 0.6459, 0.5788, 0.6459, 0.5209, 0.6459, 0.5788, 0.6459, 0.5788, 0.6459, 0.5209, 0.7952, 0.7291, 0.8541, 0.7291, 0.8541, 0.7291, 0.7952, 0.7291, 0.8541, 0.7291, 0.8541, 0.5209, 0.8541, 0.5209, 0.8541, 0.7291, 0.8541, 0.5209, 0.6459, 0.5209, 0.6459, 0.5209, 0.8541, 0.5209, 0.7697, 0.7274, 0.7952, 0.7291, 0.7952, 0.7291, 0.7697, 0.7274, 0.7633, 0.7047, 0.7697, 0.7274, 0.7697, 0.7274, 0.7633, 0.7047, 0.7235, 0.6945, 0.7633, 0.7047, 0.7633, 0.7047, 0.7235, 0.6945, 0.7056, 0.6546, 0.7235, 0.6945, 0.7235, 0.6945, 0.7056, 0.6546, 0.6721, 0.6572, 0.7056, 0.6546, 0.7056, 0.6546, 0.6721, 0.6572, 0.6625, 0.6482, 0.6721, 0.6572, 0.6721, 0.6572, 0.6625, 0.6482, 0.6542, 0.6278, 0.6625, 0.6482, 0.6625, 0.6482, 0.6542, 0.6278, 0.6493, 0.5981, 0.6542, 0.6278, 0.6542, 0.6278, 0.6493, 0.5981, 0.6459, 0.5788, 0.6493, 0.5981, 0.6493, 0.5981, 0.6459, 0.5788, 0.6459, 0.5209, 0.6459, 0.5788, 0.6459, 0.5788, 0.6459, 0.5209, 0.7952, 0.7291, 0.8541, 0.7291, 0.8541, 0.7291, 0.7952, 0.7291, 0.6459, 0.5209, 0.8541, 0.5209, 0.8541, 0.5209, 0.6459, 0.5209, 0.8541, 0.5209, 0.8541, 0.7291, 0.8541, 0.7291, 0.8541, 0.5209, 0.8541, 0.7291, 0.7952, 0.7291, 0.7952, 0.7291, 0.8541, 0.7291, 0.7952, 0.7291, 0.7697, 0.7274, 0.7697, 0.7274, 0.7952, 0.7291, 0.7697, 0.7274, 0.7633, 0.7047, 0.7633, 0.7047, 0.7697, 0.7274, 0.7633, 0.7047, 0.7235, 0.6945, 0.7235, 0.6945, 0.7633, 0.7047, 0.7235, 0.6945, 0.7056, 0.6546, 0.7056, 0.6546, 0.7235, 0.6945, 0.7056, 0.6546, 0.6721, 0.6572, 0.6721, 0.6572, 0.7056, 0.6546, 0.6721, 0.6572, 0.6625, 0.6482, 0.6625, 0.6482, 0.6721, 0.6572, 0.6625, 0.6482, 0.6542, 0.6278, 0.6542, 0.6278, 0.6625, 0.6482, 0.6542, 0.6278, 0.6493, 0.5981, 0.6493, 0.5981, 0.6542, 0.6278, 0.6493, 0.5981, 0.6459, 0.5788, 0.6459, 0.5788, 0.6493, 0.5981, 0.6459, 0.5788, 0.6459, 0.5209, 0.6459, 0.5209, 0.6459, 0.5788, 0.6459, 0.5788, 0.6459, 0.5209, 0.6459, 0.5209, 0.6459, 0.5788, 0.7056, 0.6546, 0.6721, 0.6572, 0.6721, 0.6572, 0.7056, 0.6546, 0.6459, 0.5209, 0.8541, 0.5209, 0.8541, 0.5209, 0.6459, 0.5209, 0.7235, 0.6945, 0.7056, 0.6546, 0.7056, 0.6546, 0.7235, 0.6945, 0.7633, 0.7047, 0.7235, 0.6945, 0.7235, 0.6945, 0.7633, 0.7047, 0.7697, 0.7274, 0.7633, 0.7047, 0.7633, 0.7047, 0.7697, 0.7274, 0.6493, 0.5981, 0.6459, 0.5788, 0.6459, 0.5788, 0.6493, 0.5981, 0.7952, 0.7291, 0.7697, 0.7274, 0.7697, 0.7274, 0.7952, 0.7291, 0.6542, 0.6278, 0.6493, 0.5981, 0.6493, 0.5981, 0.6542, 0.6278, 0.8541, 0.7291, 0.7952, 0.7291, 0.7952, 0.7291, 0.8541, 0.7291, 0.6625, 0.6482, 0.6542, 0.6278, 0.6542, 0.6278, 0.6625, 0.6482, 0.8541, 0.5209, 0.8541, 0.7291, 0.8541, 0.7291, 0.8541, 0.5209, 0.6721, 0.6572, 0.6625, 0.6482, 0.6625, 0.6482, 0.6721, 0.6572, 0.6459, 0.5788, 0.6459, 0.5209, 0.6459, 0.5209, 0.6459, 0.5788, 0.7056, 0.6546, 0.6721, 0.6572, 0.6721, 0.6572, 0.7056, 0.6546, 0.6459, 0.5209, 0.8541, 0.5209, 0.8541, 0.5209, 0.6459, 0.5209, 0.7235, 0.6945, 0.7056, 0.6546, 0.7056, 0.6546, 0.7235, 0.6945, 0.7633, 0.7047, 0.7235, 0.6945, 0.7235, 0.6945, 0.7633, 0.7047, 0.7697, 0.7274, 0.7633, 0.7047, 0.7633, 0.7047, 0.7697, 0.7274, 0.6493, 0.5981, 0.6459, 0.5788, 0.6459, 0.5788, 0.6493, 0.5981, 0.7952, 0.7291, 0.7697, 0.7274, 0.7697, 0.7274, 0.7952, 0.7291, 0.8541, 0.5209, 0.8541, 0.7291, 0.8541, 0.7291, 0.8541, 0.5209, 0.6625, 0.6482, 0.6542, 0.6278, 0.6542, 0.6278, 0.6625, 0.6482, 0.7633, 0.7047, 0.7235, 0.6945, 0.7235, 0.6945, 0.7633, 0.7047, 0.7697, 0.7274, 0.7633, 0.7047, 0.7633, 0.7047, 0.7697, 0.7274, 0.6493, 0.5981, 0.6459, 0.5788, 0.6459, 0.5788, 0.6493, 0.5981, 0.7952, 0.7291, 0.7697, 0.7274, 0.7697, 0.7274, 0.7952, 0.7291, 0.6542, 0.6278, 0.6493, 0.5981, 0.6493, 0.5981, 0.6542, 0.6278, 0.8541, 0.7291, 0.7952, 0.7291, 0.7952, 0.7291, 0.8541, 0.7291, 0.6625, 0.6482, 0.6542, 0.6278, 0.6542, 0.6278, 0.6625, 0.6482, 0.8541, 0.5209, 0.8541, 0.7291, 0.8541, 0.7291, 0.8541, 0.5209, 0.6721, 0.6572, 0.6625, 0.6482, 0.6625, 0.6482, 0.6721, 0.6572, 0.6459, 0.5788, 0.6459, 0.5209, 0.6459, 0.5209, 0.6459, 0.5788, 0.7056, 0.6546, 0.6721, 0.6572, 0.6721, 0.6572, 0.7056, 0.6546, 0.8541, 0.7291, 0.7952, 0.7291, 0.7952, 0.7291, 0.8541, 0.7291, 0.6542, 0.6278, 0.6493, 0.5981, 0.6493, 0.5981, 0.6542, 0.6278, 0.6625, 0.6482, 0.6542, 0.6278, 0.6542, 0.6278, 0.6625, 0.6482, 0.8541, 0.5209, 0.8541, 0.7291, 0.8541, 0.7291, 0.8541, 0.5209, 0.6721, 0.6572, 0.6625, 0.6482, 0.6625, 0.6482, 0.6721, 0.6572, 0.6459, 0.5788, 0.6459, 0.5209, 0.6459, 0.5209, 0.6459, 0.5788, 0.7056, 0.6546, 0.6721, 0.6572, 0.6721, 0.6572, 0.7056, 0.6546, 0.6459, 0.5209, 0.8541, 0.5209, 0.8541, 0.5209, 0.6459, 0.5209, 0.7235, 0.6945, 0.7056, 0.6546, 0.7056, 0.6546, 0.7235, 0.6945, 0.7633, 0.7047, 0.7235, 0.6945, 0.7235, 0.6945, 0.7633, 0.7047, 0.7697, 0.7274, 0.7633, 0.7047, 0.7633, 0.7047, 0.7697, 0.7274, 0.6493, 0.5981, 0.6459, 0.5788, 0.6459, 0.5788, 0.6493, 0.5981, 0.7952, 0.7291, 0.7697, 0.7274, 0.7697, 0.7274, 0.7952, 0.7291, 0.7235, 0.6945, 0.7056, 0.6546, 0.7056, 0.6546, 0.7235, 0.6945, 0.6459, 0.5209, 0.8541, 0.5209, 0.8541, 0.5209, 0.6459, 0.5209, 0.7697, 0.7274, 0.7633, 0.7047, 0.7633, 0.7047, 0.7697, 0.7274, 0.6493, 0.5981, 0.6459, 0.5788, 0.6459, 0.5788, 0.6493, 0.5981, 0.7952, 0.7291, 0.7697, 0.7274, 0.7697, 0.7274, 0.7952, 0.7291, 0.6542, 0.6278, 0.6493, 0.5981, 0.6493, 0.5981, 0.6542, 0.6278, 0.8541, 0.7291, 0.7952, 0.7291, 0.7952, 0.7291, 0.8541, 0.7291, 0.6625, 0.6482, 0.6542, 0.6278, 0.6542, 0.6278, 0.6625, 0.6482, 0.8541, 0.5209, 0.8541, 0.7291, 0.8541, 0.7291, 0.8541, 0.5209, 0.6721, 0.6572, 0.6625, 0.6482, 0.6625, 0.6482, 0.6721, 0.6572, 0.6459, 0.5788, 0.6459, 0.5209, 0.6459, 0.5209, 0.6459, 0.5788, 0.7056, 0.6546, 0.6721, 0.6572, 0.6721, 0.6572, 0.7056, 0.6546, 0.6459, 0.5209, 0.8541, 0.5209, 0.8541, 0.5209, 0.6459, 0.5209, 0.8541, 0.7291, 0.7952, 0.7291, 0.7952, 0.7291, 0.8541, 0.7291, 0.6542, 0.6278, 0.6493, 0.5981, 0.6493, 0.5981, 0.6542, 0.6278, 0.8541, 0.5209, 0.8541, 0.7291, 0.8541, 0.7291, 0.8541, 0.5209, 0.6721, 0.6572, 0.6625, 0.6482, 0.6625, 0.6482, 0.6721, 0.6572, 0.6459, 0.5788, 0.6459, 0.5209, 0.6459, 0.5209, 0.6459, 0.5788, 0.7056, 0.6546, 0.6721, 0.6572, 0.6721, 0.6572, 0.7056, 0.6546, 0.6459, 0.5209, 0.8541, 0.5209, 0.8541, 0.5209, 0.6459, 0.5209, 0.7235, 0.6945, 0.7056, 0.6546, 0.7056, 0.6546, 0.7235, 0.6945, 0.7633, 0.7047, 0.7235, 0.6945, 0.7235, 0.6945, 0.7633, 0.7047, 0.7697, 0.7274, 0.7633, 0.7047, 0.7633, 0.7047, 0.7697, 0.7274, 0.6493, 0.5981, 0.6459, 0.5788, 0.6459, 0.5788, 0.6493, 0.5981, 0.7952, 0.7291, 0.7697, 0.7274, 0.7697, 0.7274, 0.7952, 0.7291, 0.6542, 0.6278, 0.6493, 0.5981, 0.6493, 0.5981, 0.6542, 0.6278, 0.7633, 0.7047, 0.7235, 0.6945, 0.7235, 0.6945, 0.7633, 0.7047, 0.7235, 0.6945, 0.7056, 0.6546, 0.7056, 0.6546, 0.7235, 0.6945, 0.7697, 0.7274, 0.7633, 0.7047, 0.7633, 0.7047, 0.7697, 0.7274, 0.6493, 0.5981, 0.6459, 0.5788, 0.6459, 0.5788, 0.6493, 0.5981, 0.7952, 0.7291, 0.7697, 0.7274, 0.7697, 0.7274, 0.7952, 0.7291, 0.6542, 0.6278, 0.6493, 0.5981, 0.6493, 0.5981, 0.6542, 0.6278, 0.8541, 0.7291, 0.7952, 0.7291, 0.7952, 0.7291, 0.8541, 0.7291, 0.6625, 0.6482, 0.6542, 0.6278, 0.6542, 0.6278, 0.6625, 0.6482, 0.8541, 0.5209, 0.8541, 0.7291, 0.8541, 0.7291, 0.8541, 0.5209, 0.6721, 0.6572, 0.6625, 0.6482, 0.6625, 0.6482, 0.6721, 0.6572, 0.6459, 0.5788, 0.6459, 0.5209, 0.6459, 0.5209, 0.6459, 0.5788, 0.7056, 0.6546, 0.6721, 0.6572, 0.6721, 0.6572, 0.7056, 0.6546, 0.6459, 0.5209, 0.8541, 0.5209, 0.8541, 0.5209, 0.6459, 0.5209, 0.6625, 0.6482, 0.6542, 0.6278, 0.6542, 0.6278, 0.6625, 0.6482, 0.8541, 0.7291, 0.7952, 0.7291, 0.7952, 0.7291, 0.8541, 0.7291, 0.8541, 0.5209, 0.8541, 0.7291, 0.8541, 0.7291, 0.8541, 0.5209, 0.6721, 0.6572, 0.6625, 0.6482, 0.6625, 0.6482, 0.6721, 0.6572, 0.6459, 0.5788, 0.6459, 0.5209, 0.6459, 0.5209, 0.6459, 0.5788, 0.7056, 0.6546, 0.6721, 0.6572, 0.6721, 0.6572, 0.7056, 0.6546, 0.6459, 0.5209, 0.8541, 0.5209, 0.8541, 0.5209, 0.6459, 0.5209, 0.7235, 0.6945, 0.7056, 0.6546, 0.7056, 0.6546, 0.7235, 0.6945, 0.7633, 0.7047, 0.7235, 0.6945, 0.7235, 0.6945, 0.7633, 0.7047, 0.7697, 0.7274, 0.7633, 0.7047, 0.7633, 0.7047, 0.7697, 0.7274, 0.6493, 0.5981, 0.6459, 0.5788, 0.6459, 0.5788, 0.6493, 0.5981, 0.7952, 0.7291, 0.7697, 0.7274, 0.7697, 0.7274, 0.7952, 0.7291, 0.6542, 0.6278, 0.6493, 0.5981, 0.6493, 0.5981, 0.6542, 0.6278, 0.7633, 0.7047, 0.7235, 0.6945, 0.7235, 0.6945, 0.7633, 0.7047, 0.7235, 0.6945, 0.7056, 0.6546, 0.7056, 0.6546, 0.7235, 0.6945, 0.6493, 0.5981, 0.6459, 0.5788, 0.6459, 0.5788, 0.6493, 0.5981, 0.7952, 0.7291, 0.7697, 0.7274, 0.7697, 0.7274, 0.7952, 0.7291, 0.6542, 0.6278, 0.6493, 0.5981, 0.6493, 0.5981, 0.6542, 0.6278, 0.8541, 0.7291, 0.7952, 0.7291, 0.7952, 0.7291, 0.8541, 0.7291, 0.6625, 0.6482, 0.6542, 0.6278, 0.6542, 0.6278, 0.6625, 0.6482, 0.8541, 0.5209, 0.8541, 0.7291, 0.8541, 0.7291, 0.8541, 0.5209, 0.6721, 0.6572, 0.6625, 0.6482, 0.6625, 0.6482, 0.6721, 0.6572, 0.6459, 0.5788, 0.6459, 0.5209, 0.6459, 0.5209, 0.6459, 0.5788, 0.7056, 0.6546, 0.6721, 0.6572, 0.6721, 0.6572, 0.7056, 0.6546, 0.6459, 0.5209, 0.8541, 0.5209, 0.8541, 0.5209, 0.6459, 0.5209, 0.7235, 0.6945, 0.7056, 0.6546, 0.7056, 0.6546, 0.7235, 0.6945, 0.6625, 0.6482, 0.6542, 0.6278, 0.6542, 0.6278, 0.6625, 0.6482, 0.8541, 0.7291, 0.7952, 0.7291, 0.7952, 0.7291, 0.8541, 0.7291, 0.8541, 0.5209, 0.8541, 0.7291, 0.8541, 0.7291, 0.8541, 0.5209, 0.6721, 0.6572, 0.6625, 0.6482, 0.6625, 0.6482, 0.6721, 0.6572, 0.6459, 0.5788, 0.6459, 0.5209, 0.6459, 0.5209, 0.6459, 0.5788, 0.7056, 0.6546, 0.6721, 0.6572, 0.6721, 0.6572, 0.7056, 0.6546, 0.6459, 0.5209, 0.8541, 0.5209, 0.8541, 0.5209, 0.6459, 0.5209, 0.7235, 0.6945, 0.7056, 0.6546, 0.7056, 0.6546, 0.7235, 0.6945, 0.7633, 0.7047, 0.7235, 0.6945, 0.7235, 0.6945, 0.7633, 0.7047, 0.7697, 0.7274, 0.7633, 0.7047, 0.7633, 0.7047, 0.7697, 0.7274, 0.6493, 0.5981, 0.6459, 0.5788, 0.6459, 0.5788, 0.6493, 0.5981, 0.7952, 0.7291, 0.7697, 0.7274, 0.7697, 0.7274, 0.7952, 0.7291, 0.6542, 0.6278, 0.6493, 0.5981, 0.6493, 0.5981, 0.6542, 0.6278, 0.7697, 0.7274, 0.7633, 0.7047, 0.7633, 0.7047, 0.7697, 0.7274, 0.7633, 0.7047, 0.7235, 0.6945, 0.7235, 0.6945, 0.7633, 0.7047, 0.6493, 0.5981, 0.6459, 0.5788, 0.6459, 0.5788, 0.6493, 0.5981, 0.7952, 0.7291, 0.7697, 0.7274, 0.7697, 0.7274, 0.7952, 0.7291, 0.6542, 0.6278, 0.6493, 0.5981, 0.6493, 0.5981, 0.6542, 0.6278, 0.8541, 0.7291, 0.7952, 0.7291, 0.7952, 0.7291, 0.8541, 0.7291, 0.6625, 0.6482, 0.6542, 0.6278, 0.6542, 0.6278, 0.6625, 0.6482, 0.8541, 0.5209, 0.8541, 0.7291, 0.8541, 0.7291, 0.8541, 0.5209, 0.6721, 0.6572, 0.6625, 0.6482, 0.6625, 0.6482, 0.6721, 0.6572, 0.6459, 0.5788, 0.6459, 0.5209, 0.6459, 0.5209, 0.6459, 0.5788, 0.7056, 0.6546, 0.6721, 0.6572, 0.6721, 0.6572, 0.7056, 0.6546, 0.6459, 0.5209, 0.8541, 0.5209, 0.8541, 0.5209, 0.6459, 0.5209, 0.7235, 0.6945, 0.7056, 0.6546, 0.7056, 0.6546, 0.7235, 0.6945, 0.6625, 0.6482, 0.6542, 0.6278, 0.6542, 0.6278, 0.6625, 0.6482, 0.8541, 0.7291, 0.7952, 0.7291, 0.7952, 0.7291, 0.8541, 0.7291, 0.6721, 0.6572, 0.6625, 0.6482, 0.6625, 0.6482, 0.6721, 0.6572, 0.6459, 0.5788, 0.6459, 0.5209, 0.6459, 0.5209, 0.6459, 0.5788, 0.7056, 0.6546, 0.6721, 0.6572, 0.6721, 0.6572, 0.7056, 0.6546, 0.6459, 0.5209, 0.8541, 0.5209, 0.8541, 0.5209, 0.6459, 0.5209, 0.7235, 0.6945, 0.7056, 0.6546, 0.7056, 0.6546, 0.7235, 0.6945, 0.7633, 0.7047, 0.7235, 0.6945, 0.7235, 0.6945, 0.7633, 0.7047, 0.7697, 0.7274, 0.7633, 0.7047, 0.7633, 0.7047, 0.7697, 0.7274, 0.6493, 0.5981, 0.6459, 0.5788, 0.6459, 0.5788, 0.6493, 0.5981, 0.7952, 0.7291, 0.7697, 0.7274, 0.7697, 0.7274, 0.7952, 0.7291, 0.6542, 0.6278, 0.6493, 0.5981, 0.6493, 0.5981, 0.6542, 0.6278, 0.8541, 0.7291, 0.7952, 0.7291, 0.7952, 0.7291, 0.8541, 0.7291, 0.7697, 0.7274, 0.7633, 0.7047, 0.7633, 0.7047, 0.7697, 0.7274, 0.7633, 0.7047, 0.7235, 0.6945, 0.7235, 0.6945, 0.7633, 0.7047, 0.6459, 0.5788, 0.6459, 0.5209, 0.8541, 0.5209, 0.8541, 0.5209, 0.8541, 0.7291, 0.8541, 0.7291, 0.8541, 0.5209, 0.6625, 0.6482, 0.6542, 0.6278, 0.6542, 0.6278, 0.6625, 0.6482, 0.125, 0.5, 0.125, 0.75, 0.2056, 0.75, 0.2464, 0.7472, 0.2536, 0.722, 0.2921, 0.7124, 0.3028, 0.6763, 0.3365, 0.6789, 0.3557, 0.66, 0.3662, 0.6333, 0.3714, 0.6015, 0.375, 0.5806, 0.375, 0.5, 0.6721, 0.6572, 0.6721, 0.6572, 0.6625, 0.6482, 0.6625, 0.6482, 0.375, 0.0, 0.375, 0.25, 0.625, 0.25, 0.625, 0.0, 0.375, 0.9194, 0.375, 1.0, 0.625, 1.0, 0.625, 0.9194, 0.375, 0.25, 0.375, 0.5, 0.625, 0.5, 0.625, 0.25, 0.625, 0.9194, 0.625, 0.8786, 0.375, 0.8786, 0.375, 0.9194, 0.625, 0.8786, 0.625, 0.8714, 0.375, 0.8714, 0.375, 0.8786, 0.625, 0.8714, 0.625, 0.8329, 0.375, 0.8329, 0.375, 0.8714, 0.625, 0.8329, 0.625, 0.8222, 0.375, 0.8222, 0.375, 0.8329, 0.625, 0.8222, 0.625, 0.6789, 0.375, 0.6789, 0.375, 0.8222, 0.625, 0.6789, 0.625, 0.66, 0.375, 0.66, 0.375, 0.6789, 0.625, 0.66, 0.625, 0.6333, 0.375, 0.6333, 0.375, 0.66, 0.625, 0.6333, 0.625, 0.6015, 0.375, 0.6015, 0.375, 0.6333, 0.625, 0.6015, 0.625, 0.5806, 0.375, 0.5806, 0.375, 0.6015, 0.375, 0.5, 0.375, 0.5806, 0.625, 0.5806, 0.625, 0.5, 0.875, 0.75, 0.875, 0.75, 0.875, 0.5, 0.875, 0.5, 0.875, 0.5, 0.875, 0.5, 0.625, 0.5, 0.625, 0.5, 0.7536, 0.7472, 0.7536, 0.7472, 0.7944, 0.75, 0.7944, 0.75, 0.7464, 0.722, 0.7464, 0.722, 0.7536, 0.7472, 0.7536, 0.7472, 0.7079, 0.7124, 0.7079, 0.7124, 0.7464, 0.722, 0.7464, 0.722, 0.6972, 0.6763, 0.6972, 0.6763, 0.7079, 0.7124, 0.7079, 0.7124, 0.6635, 0.6789, 0.6635, 0.6789, 0.6972, 0.6763, 0.6972, 0.6763, 0.6443, 0.66, 0.6443, 0.66, 0.6635, 0.6789, 0.6635, 0.6789, 0.6338, 0.6333, 0.6338, 0.6333, 0.6443, 0.66, 0.6443, 0.66, 0.6286, 0.6015, 0.6286, 0.6015, 0.6338, 0.6333, 0.6338, 0.6333, 0.625, 0.5806, 0.625, 0.5806, 0.6286, 0.6015, 0.6286, 0.6015, 0.625, 0.5, 0.625, 0.5, 0.625, 0.5806, 0.625, 0.5806, 0.7944, 0.75, 0.7944, 0.75, 0.875, 0.75, 0.875, 0.75, 0.8541, 0.7291, 0.875, 0.75, 0.875, 0.5, 0.8541, 0.5209, 0.8541, 0.5209, 0.875, 0.5, 0.625, 0.5, 0.6459, 0.5209, 0.7697, 0.7274, 0.7536, 0.7472, 0.7944, 0.75, 0.7952, 0.7291, 0.7633, 0.7047, 0.7464, 0.722, 0.7536, 0.7472, 0.7697, 0.7274, 0.7235, 0.6945, 0.7079, 0.7124, 0.7464, 0.722, 0.7633, 0.7047, 0.7056, 0.6546, 0.6972, 0.6763, 0.7079, 0.7124, 0.7235, 0.6945, 0.6721, 0.6572, 0.6635, 0.6789, 0.6972, 0.6763, 0.7056, 0.6546, 0.6625, 0.6482, 0.6443, 0.66, 0.6635, 0.6789, 0.6721, 0.6572, 0.6542, 0.6278, 0.6338, 0.6333, 0.6443, 0.66, 0.6625, 0.6482, 0.6493, 0.5981, 0.6286, 0.6015, 0.6338, 0.6333, 0.6542, 0.6278, 0.6459, 0.5788, 0.625, 0.5806, 0.6286, 0.6015, 0.6493, 0.5981, 0.6459, 0.5209, 0.625, 0.5, 0.625, 0.5806, 0.6459, 0.5788, 0.7952, 0.7291, 0.7944, 0.75, 0.875, 0.75, 0.8541, 0.7291, 0.8541, 0.7291, 0.8541, 0.7291, 0.8541, 0.5209, 0.8541, 0.5209, 0.8541, 0.5209, 0.8541, 0.5209, 0.6459, 0.5209, 0.6459, 0.5209, 0.7697, 0.7274, 0.7697, 0.7274, 0.7952, 0.7291, 0.7952, 0.7291, 0.7633, 0.7047, 0.7633, 0.7047, 0.7697, 0.7274, 0.7697, 0.7274, 0.7235, 0.6945, 0.7235, 0.6945, 0.7633, 0.7047, 0.7633, 0.7047, 0.7056, 0.6546, 0.7056, 0.6546, 0.7235, 0.6945, 0.7235, 0.6945, 0.6721, 0.6572, 0.6721, 0.6572, 0.7056, 0.6546, 0.7056, 0.6546, 0.6625, 0.6482, 0.6625, 0.6482, 0.6721, 0.6572, 0.6721, 0.6572, 0.6542, 0.6278, 0.6542, 0.6278, 0.6625, 0.6482, 0.6625, 0.6482, 0.6493, 0.5981, 0.6493, 0.5981, 0.6542, 0.6278, 0.6542, 0.6278, 0.6459, 0.5788, 0.6459, 0.5788, 0.6493, 0.5981, 0.6493, 0.5981, 0.6459, 0.5209, 0.6459, 0.5209, 0.6459, 0.5788, 0.6459, 0.5788, 0.7952, 0.7291, 0.7952, 0.7291, 0.8541, 0.7291, 0.8541, 0.7291, 0.8541, 0.7291, 0.8541, 0.7291, 0.8541, 0.5209, 0.8541, 0.5209, 0.8541, 0.5209, 0.8541, 0.5209, 0.6459, 0.5209, 0.6459, 0.5209, 0.7697, 0.7274, 0.7697, 0.7274, 0.7952, 0.7291, 0.7952, 0.7291, 0.7633, 0.7047, 0.7633, 0.7047, 0.7697, 0.7274, 0.7697, 0.7274, 0.7235, 0.6945, 0.7235, 0.6945, 0.7633, 0.7047, 0.7633, 0.7047, 0.7056, 0.6546, 0.7056, 0.6546, 0.7235, 0.6945, 0.7235, 0.6945, 0.6721, 0.6572, 0.6721, 0.6572, 0.7056, 0.6546, 0.7056, 0.6546, 0.6625, 0.6482, 0.6625, 0.6482, 0.6721, 0.6572, 0.6721, 0.6572, 0.6542, 0.6278, 0.6542, 0.6278, 0.6625, 0.6482, 0.6625, 0.6482, 0.6493, 0.5981, 0.6493, 0.5981, 0.6542, 0.6278, 0.6542, 0.6278, 0.6459, 0.5788, 0.6459, 0.5788, 0.6493, 0.5981, 0.6493, 0.5981, 0.6459, 0.5209, 0.6459, 0.5209, 0.6459, 0.5788, 0.6459, 0.5788, 0.7952, 0.7291, 0.7952, 0.7291, 0.8541, 0.7291, 0.8541, 0.7291, 0.8541, 0.7291, 0.8541, 0.7291, 0.8541, 0.5209, 0.8541, 0.5209, 0.8541, 0.5209, 0.8541, 0.5209, 0.6459, 0.5209, 0.6459, 0.5209, 0.7697, 0.7274, 0.7697, 0.7274, 0.7952, 0.7291, 0.7952, 0.7291, 0.7633, 0.7047, 0.7633, 0.7047, 0.7697, 0.7274, 0.7697, 0.7274, 0.7235, 0.6945, 0.7235, 0.6945, 0.7633, 0.7047, 0.7633, 0.7047, 0.7056, 0.6546, 0.7056, 0.6546, 0.7235, 0.6945, 0.7235, 0.6945, 0.6721, 0.6572, 0.6721, 0.6572, 0.7056, 0.6546, 0.7056, 0.6546, 0.6625, 0.6482, 0.6625, 0.6482, 0.6721, 0.6572, 0.6721, 0.6572, 0.6542, 0.6278, 0.6542, 0.6278, 0.6625, 0.6482, 0.6625, 0.6482, 0.6493, 0.5981, 0.6493, 0.5981, 0.6542, 0.6278, 0.6542, 0.6278, 0.6459, 0.5788, 0.6459, 0.5788, 0.6493, 0.5981, 0.6493, 0.5981, 0.6459, 0.5209, 0.6459, 0.5209, 0.6459, 0.5788, 0.6459, 0.5788, 0.7952, 0.7291, 0.7952, 0.7291, 0.8541, 0.7291, 0.8541, 0.7291, 0.6459, 0.5209, 0.6459, 0.5209, 0.8541, 0.5209, 0.8541, 0.5209, 0.8541, 0.5209, 0.8541, 0.5209, 0.8541, 0.7291, 0.8541, 0.7291, 0.8541, 0.7291, 0.8541, 0.7291, 0.7952, 0.7291, 0.7952, 0.7291, 0.7952, 0.7291, 0.7952, 0.7291, 0.7697, 0.7274, 0.7697, 0.7274, 0.7697, 0.7274, 0.7697, 0.7274, 0.7633, 0.7047, 0.7633, 0.7047, 0.7633, 0.7047, 0.7633, 0.7047, 0.7235, 0.6945, 0.7235, 0.6945, 0.7235, 0.6945, 0.7235, 0.6945, 0.7056, 0.6546, 0.7056, 0.6546, 0.7056, 0.6546, 0.7056, 0.6546, 0.6721, 0.6572, 0.6721, 0.6572, 0.6721, 0.6572, 0.6721, 0.6572, 0.6625, 0.6482, 0.6625, 0.6482, 0.6625, 0.6482, 0.6625, 0.6482, 0.6542, 0.6278, 0.6542, 0.6278, 0.6542, 0.6278, 0.6542, 0.6278, 0.6493, 0.5981, 0.6493, 0.5981, 0.6493, 0.5981, 0.6493, 0.5981, 0.6459, 0.5788, 0.6459, 0.5788, 0.6459, 0.5788, 0.6459, 0.5788, 0.6459, 0.5209, 0.6459, 0.5209, 0.6459, 0.5788, 0.6459, 0.5788, 0.6459, 0.5209, 0.6459, 0.5209, 0.7056, 0.6546, 0.7056, 0.6546, 0.6721, 0.6572, 0.6721, 0.6572, 0.6459, 0.5209, 0.6459, 0.5209, 0.8541, 0.5209, 0.8541, 0.5209, 0.7235, 0.6945, 0.7235, 0.6945, 0.7056, 0.6546, 0.7056, 0.6546, 0.7633, 0.7047, 0.7633, 0.7047, 0.7235, 0.6945, 0.7235, 0.6945, 0.7697, 0.7274, 0.7697, 0.7274, 0.7633, 0.7047, 0.7633, 0.7047, 0.6493, 0.5981, 0.6493, 0.5981, 0.6459, 0.5788, 0.6459, 0.5788, 0.7952, 0.7291, 0.7952, 0.7291, 0.7697, 0.7274, 0.7697, 0.7274, 0.6542, 0.6278, 0.6542, 0.6278, 0.6493, 0.5981, 0.6493, 0.5981, 0.8541, 0.7291, 0.8541, 0.7291, 0.7952, 0.7291, 0.7952, 0.7291, 0.6625, 0.6482, 0.6625, 0.6482, 0.6542, 0.6278, 0.6542, 0.6278, 0.8541, 0.5209, 0.8541, 0.5209, 0.8541, 0.7291, 0.8541, 0.7291, 0.6721, 0.6572, 0.6721, 0.6572, 0.6625, 0.6482, 0.6625, 0.6482, 0.6459, 0.5788, 0.6459, 0.5788, 0.6459, 0.5209, 0.6459, 0.5209, 0.7056, 0.6546, 0.7056, 0.6546, 0.6721, 0.6572, 0.6721, 0.6572, 0.6459, 0.5209, 0.6459, 0.5209, 0.8541, 0.5209, 0.8541, 0.5209, 0.7235, 0.6945, 0.7235, 0.6945, 0.7056, 0.6546, 0.7056, 0.6546, 0.7633, 0.7047, 0.7633, 0.7047, 0.7235, 0.6945, 0.7235, 0.6945, 0.7697, 0.7274, 0.7697, 0.7274, 0.7633, 0.7047, 0.7633, 0.7047, 0.6493, 0.5981, 0.6493, 0.5981, 0.6459, 0.5788, 0.6459, 0.5788, 0.7952, 0.7291, 0.7952, 0.7291, 0.7697, 0.7274, 0.7697, 0.7274, 0.8541, 0.5209, 0.8541, 0.5209, 0.8541, 0.7291, 0.8541, 0.7291, 0.6625, 0.6482, 0.6625, 0.6482, 0.6542, 0.6278, 0.6542, 0.6278, 0.7633, 0.7047, 0.7633, 0.7047, 0.7235, 0.6945, 0.7235, 0.6945, 0.7697, 0.7274, 0.7697, 0.7274, 0.7633, 0.7047, 0.7633, 0.7047, 0.6493, 0.5981, 0.6493, 0.5981, 0.6459, 0.5788, 0.6459, 0.5788, 0.7952, 0.7291, 0.7952, 0.7291, 0.7697, 0.7274, 0.7697, 0.7274, 0.6542, 0.6278, 0.6542, 0.6278, 0.6493, 0.5981, 0.6493, 0.5981, 0.8541, 0.7291, 0.8541, 0.7291, 0.7952, 0.7291, 0.7952, 0.7291, 0.6625, 0.6482, 0.6625, 0.6482, 0.6542, 0.6278, 0.6542, 0.6278, 0.8541, 0.5209, 0.8541, 0.5209, 0.8541, 0.7291, 0.8541, 0.7291, 0.6721, 0.6572, 0.6721, 0.6572, 0.6625, 0.6482, 0.6625, 0.6482, 0.6459, 0.5788, 0.6459, 0.5788, 0.6459, 0.5209, 0.6459, 0.5209, 0.7056, 0.6546, 0.7056, 0.6546, 0.6721, 0.6572, 0.6721, 0.6572, 0.8541, 0.7291, 0.8541, 0.7291, 0.7952, 0.7291, 0.7952, 0.7291, 0.6542, 0.6278, 0.6542, 0.6278, 0.6493, 0.5981, 0.6493, 0.5981, 0.6625, 0.6482, 0.6625, 0.6482, 0.6542, 0.6278, 0.6542, 0.6278, 0.8541, 0.5209, 0.8541, 0.5209, 0.8541, 0.7291, 0.8541, 0.7291, 0.6721, 0.6572, 0.6721, 0.6572, 0.6625, 0.6482, 0.6625, 0.6482, 0.6459, 0.5788, 0.6459, 0.5788, 0.6459, 0.5209, 0.6459, 0.5209, 0.7056, 0.6546, 0.7056, 0.6546, 0.6721, 0.6572, 0.6721, 0.6572, 0.6459, 0.5209, 0.6459, 0.5209, 0.8541, 0.5209, 0.8541, 0.5209, 0.7235, 0.6945, 0.7235, 0.6945, 0.7056, 0.6546, 0.7056, 0.6546, 0.7633, 0.7047, 0.7633, 0.7047, 0.7235, 0.6945, 0.7235, 0.6945, 0.7697, 0.7274, 0.7697, 0.7274, 0.7633, 0.7047, 0.7633, 0.7047, 0.6493, 0.5981, 0.6493, 0.5981, 0.6459, 0.5788, 0.6459, 0.5788, 0.7952, 0.7291, 0.7952, 0.7291, 0.7697, 0.7274, 0.7697, 0.7274, 0.7235, 0.6945, 0.7235, 0.6945, 0.7056, 0.6546, 0.7056, 0.6546, 0.6459, 0.5209, 0.6459, 0.5209, 0.8541, 0.5209, 0.8541, 0.5209, 0.7697, 0.7274, 0.7697, 0.7274, 0.7633, 0.7047, 0.7633, 0.7047, 0.6493, 0.5981, 0.6493, 0.5981, 0.6459, 0.5788, 0.6459, 0.5788, 0.7952, 0.7291, 0.7952, 0.7291, 0.7697, 0.7274, 0.7697, 0.7274, 0.6542, 0.6278, 0.6542, 0.6278, 0.6493, 0.5981, 0.6493, 0.5981, 0.8541, 0.7291, 0.8541, 0.7291, 0.7952, 0.7291, 0.7952, 0.7291, 0.6625, 0.6482, 0.6625, 0.6482, 0.6542, 0.6278, 0.6542, 0.6278, 0.8541, 0.5209, 0.8541, 0.5209, 0.8541, 0.7291, 0.8541, 0.7291, 0.6721, 0.6572, 0.6721, 0.6572, 0.6625, 0.6482, 0.6625, 0.6482, 0.6459, 0.5788, 0.6459, 0.5788, 0.6459, 0.5209, 0.6459, 0.5209, 0.7056, 0.6546, 0.7056, 0.6546, 0.6721, 0.6572, 0.6721, 0.6572, 0.6459, 0.5209, 0.6459, 0.5209, 0.8541, 0.5209, 0.8541, 0.5209, 0.8541, 0.7291, 0.8541, 0.7291, 0.7952, 0.7291, 0.7952, 0.7291, 0.6542, 0.6278, 0.6542, 0.6278, 0.6493, 0.5981, 0.6493, 0.5981, 0.8541, 0.5209, 0.8541, 0.5209, 0.8541, 0.7291, 0.8541, 0.7291, 0.6721, 0.6572, 0.6721, 0.6572, 0.6625, 0.6482, 0.6625, 0.6482, 0.6459, 0.5788, 0.6459, 0.5788, 0.6459, 0.5209, 0.6459, 0.5209, 0.7056, 0.6546, 0.7056, 0.6546, 0.6721, 0.6572, 0.6721, 0.6572, 0.6459, 0.5209, 0.6459, 0.5209, 0.8541, 0.5209, 0.8541, 0.5209, 0.7235, 0.6945, 0.7235, 0.6945, 0.7056, 0.6546, 0.7056, 0.6546, 0.7633, 0.7047, 0.7633, 0.7047, 0.7235, 0.6945, 0.7235, 0.6945, 0.7697, 0.7274, 0.7697, 0.7274, 0.7633, 0.7047, 0.7633, 0.7047, 0.6493, 0.5981, 0.6493, 0.5981, 0.6459, 0.5788, 0.6459, 0.5788, 0.7952, 0.7291, 0.7952, 0.7291, 0.7697, 0.7274, 0.7697, 0.7274, 0.6542, 0.6278, 0.6542, 0.6278, 0.6493, 0.5981, 0.6493, 0.5981, 0.7633, 0.7047, 0.7633, 0.7047, 0.7235, 0.6945, 0.7235, 0.6945, 0.7235, 0.6945, 0.7235, 0.6945, 0.7056, 0.6546, 0.7056, 0.6546, 0.7697, 0.7274, 0.7697, 0.7274, 0.7633, 0.7047, 0.7633, 0.7047, 0.6493, 0.5981, 0.6493, 0.5981, 0.6459, 0.5788, 0.6459, 0.5788, 0.7952, 0.7291, 0.7952, 0.7291, 0.7697, 0.7274, 0.7697, 0.7274, 0.6542, 0.6278, 0.6542, 0.6278, 0.6493, 0.5981, 0.6493, 0.5981, 0.8541, 0.7291, 0.8541, 0.7291, 0.7952, 0.7291, 0.7952, 0.7291, 0.6625, 0.6482, 0.6625, 0.6482, 0.6542, 0.6278, 0.6542, 0.6278, 0.8541, 0.5209, 0.8541, 0.5209, 0.8541, 0.7291, 0.8541, 0.7291, 0.6721, 0.6572, 0.6721, 0.6572, 0.6625, 0.6482, 0.6625, 0.6482, 0.6459, 0.5788, 0.6459, 0.5788, 0.6459, 0.5209, 0.6459, 0.5209, 0.7056, 0.6546, 0.7056, 0.6546, 0.6721, 0.6572, 0.6721, 0.6572, 0.6459, 0.5209, 0.6459, 0.5209, 0.8541, 0.5209, 0.8541, 0.5209, 0.6625, 0.6482, 0.6625, 0.6482, 0.6542, 0.6278, 0.6542, 0.6278, 0.8541, 0.7291, 0.8541, 0.7291, 0.7952, 0.7291, 0.7952, 0.7291, 0.8541, 0.5209, 0.8541, 0.5209, 0.8541, 0.7291, 0.8541, 0.7291, 0.6721, 0.6572, 0.6721, 0.6572, 0.6625, 0.6482, 0.6625, 0.6482, 0.6459, 0.5788, 0.6459, 0.5788, 0.6459, 0.5209, 0.6459, 0.5209, 0.7056, 0.6546, 0.7056, 0.6546, 0.6721, 0.6572, 0.6721, 0.6572, 0.6459, 0.5209, 0.6459, 0.5209, 0.8541, 0.5209, 0.8541, 0.5209, 0.7235, 0.6945, 0.7235, 0.6945, 0.7056, 0.6546, 0.7056, 0.6546, 0.7633, 0.7047, 0.7633, 0.7047, 0.7235, 0.6945, 0.7235, 0.6945, 0.7697, 0.7274, 0.7697, 0.7274, 0.7633, 0.7047, 0.7633, 0.7047, 0.6493, 0.5981, 0.6493, 0.5981, 0.6459, 0.5788, 0.6459, 0.5788, 0.7952, 0.7291, 0.7952, 0.7291, 0.7697, 0.7274, 0.7697, 0.7274, 0.6542, 0.6278, 0.6542, 0.6278, 0.6493, 0.5981, 0.6493, 0.5981, 0.7633, 0.7047, 0.7633, 0.7047, 0.7235, 0.6945, 0.7235, 0.6945, 0.7235, 0.6945, 0.7235, 0.6945, 0.7056, 0.6546, 0.7056, 0.6546, 0.6493, 0.5981, 0.6493, 0.5981, 0.6459, 0.5788, 0.6459, 0.5788, 0.7952, 0.7291, 0.7952, 0.7291, 0.7697, 0.7274, 0.7697, 0.7274, 0.6542, 0.6278, 0.6542, 0.6278, 0.6493, 0.5981, 0.6493, 0.5981, 0.8541, 0.7291, 0.8541, 0.7291, 0.7952, 0.7291, 0.7952, 0.7291, 0.6625, 0.6482, 0.6625, 0.6482, 0.6542, 0.6278, 0.6542, 0.6278, 0.8541, 0.5209, 0.8541, 0.5209, 0.8541, 0.7291, 0.8541, 0.7291, 0.6721, 0.6572, 0.6721, 0.6572, 0.6625, 0.6482, 0.6625, 0.6482, 0.6459, 0.5788, 0.6459, 0.5788, 0.6459, 0.5209, 0.6459, 0.5209, 0.7056, 0.6546, 0.7056, 0.6546, 0.6721, 0.6572, 0.6721, 0.6572, 0.6459, 0.5209, 0.6459, 0.5209, 0.8541, 0.5209, 0.8541, 0.5209, 0.7235, 0.6945, 0.7235, 0.6945, 0.7056, 0.6546, 0.7056, 0.6546, 0.6625, 0.6482, 0.6625, 0.6482, 0.6542, 0.6278, 0.6542, 0.6278, 0.8541, 0.7291, 0.8541, 0.7291, 0.7952, 0.7291, 0.7952, 0.7291, 0.8541, 0.5209, 0.8541, 0.5209, 0.8541, 0.7291, 0.8541, 0.7291, 0.6721, 0.6572, 0.6721, 0.6572, 0.6625, 0.6482, 0.6625, 0.6482, 0.6459, 0.5788, 0.6459, 0.5788, 0.6459, 0.5209, 0.6459, 0.5209, 0.7056, 0.6546, 0.7056, 0.6546, 0.6721, 0.6572, 0.6721, 0.6572, 0.6459, 0.5209, 0.6459, 0.5209, 0.8541, 0.5209, 0.8541, 0.5209, 0.7235, 0.6945, 0.7235, 0.6945, 0.7056, 0.6546, 0.7056, 0.6546, 0.7633, 0.7047, 0.7633, 0.7047, 0.7235, 0.6945, 0.7235, 0.6945, 0.7697, 0.7274, 0.7697, 0.7274, 0.7633, 0.7047, 0.7633, 0.7047, 0.6493, 0.5981, 0.6493, 0.5981, 0.6459, 0.5788, 0.6459, 0.5788, 0.7952, 0.7291, 0.7952, 0.7291, 0.7697, 0.7274, 0.7697, 0.7274, 0.6542, 0.6278, 0.6542, 0.6278, 0.6493, 0.5981, 0.6493, 0.5981, 0.7697, 0.7274, 0.7697, 0.7274, 0.7633, 0.7047, 0.7633, 0.7047, 0.7633, 0.7047, 0.7633, 0.7047, 0.7235, 0.6945, 0.7235, 0.6945, 0.6493, 0.5981, 0.6493, 0.5981, 0.6459, 0.5788, 0.6459, 0.5788, 0.7952, 0.7291, 0.7952, 0.7291, 0.7697, 0.7274, 0.7697, 0.7274, 0.6542, 0.6278, 0.6542, 0.6278, 0.6493, 0.5981, 0.6493, 0.5981, 0.8541, 0.7291, 0.8541, 0.7291, 0.7952, 0.7291, 0.7952, 0.7291, 0.6625, 0.6482, 0.6625, 0.6482, 0.6542, 0.6278, 0.6542, 0.6278, 0.8541, 0.5209, 0.8541, 0.5209, 0.8541, 0.7291, 0.8541, 0.7291, 0.6721, 0.6572, 0.6721, 0.6572, 0.6625, 0.6482, 0.6625, 0.6482, 0.6459, 0.5788, 0.6459, 0.5788, 0.6459, 0.5209, 0.6459, 0.5209, 0.7056, 0.6546, 0.7056, 0.6546, 0.6721, 0.6572, 0.6721, 0.6572, 0.6459, 0.5209, 0.6459, 0.5209, 0.8541, 0.5209, 0.8541, 0.5209, 0.7235, 0.6945, 0.7235, 0.6945, 0.7056, 0.6546, 0.7056, 0.6546, 0.6625, 0.6482, 0.6625, 0.6482, 0.6542, 0.6278, 0.6542, 0.6278, 0.8541, 0.7291, 0.8541, 0.7291, 0.7952, 0.7291, 0.7952, 0.7291, 0.6721, 0.6572, 0.6721, 0.6572, 0.6625, 0.6482, 0.6625, 0.6482, 0.6459, 0.5788, 0.6459, 0.5788, 0.6459, 0.5209, 0.6459, 0.5209, 0.7056, 0.6546, 0.7056, 0.6546, 0.6721, 0.6572, 0.6721, 0.6572, 0.6459, 0.5209, 0.6459, 0.5209, 0.8541, 0.5209, 0.8541, 0.5209, 0.7235, 0.6945, 0.7235, 0.6945, 0.7056, 0.6546, 0.7056, 0.6546, 0.7633, 0.7047, 0.7633, 0.7047, 0.7235, 0.6945, 0.7235, 0.6945, 0.7697, 0.7274, 0.7697, 0.7274, 0.7633, 0.7047, 0.7633, 0.7047, 0.6493, 0.5981, 0.6493, 0.5981, 0.6459, 0.5788, 0.6459, 0.5788, 0.7952, 0.7291, 0.7952, 0.7291, 0.7697, 0.7274, 0.7697, 0.7274, 0.6542, 0.6278, 0.6542, 0.6278, 0.6493, 0.5981, 0.6493, 0.5981, 0.8541, 0.7291, 0.8541, 0.7291, 0.7952, 0.7291, 0.7952, 0.7291, 0.7697, 0.7274, 0.7697, 0.7274, 0.7633, 0.7047, 0.7633, 0.7047, 0.7633, 0.7047, 0.7633, 0.7047, 0.7235, 0.6945, 0.7235, 0.6945, 0.7056, 0.6546, 0.6625, 0.6482, 0.6721, 0.6572, 0.6625, 0.6482, 0.7056, 0.6546, 0.6542, 0.6278, 0.6542, 0.6278, 0.7056, 0.6546, 0.6493, 0.5981, 0.6493, 0.5981, 0.7056, 0.6546, 0.6459, 0.5788, 0.8541, 0.5209, 0.8541, 0.5209, 0.8541, 0.7291, 0.8541, 0.7291, 0.6625, 0.6482, 0.6625, 0.6482, 0.6542, 0.6278, 0.6542, 0.6278])
me_cube.materials.append(mat_material)
me_cube.materials.append(mat_material_002)
me_cube.materials.append(mat_material_001)
me_cube.use_mirror_vertex_groups = False
me_cube.update()

# ---- objects
ob_cube = bpy.data.objects.new('Cube', me_cube)

# ---- transforms, parenting, visibility, modifiers, constraints
ob_cube.location = (0.0, 0.0, 0.0)
ob_cube.lock_rotations_4d = False
ob_cube.empty_display_type = 'ARROWS'
ob_cube.lineart.crease_threshold = 0.0
_m = ob_cube.modifiers.new('Auto Smooth', 'NODES')
_m.node_group = ng_auto_smooth
_gi = [s.identifier for s in ng_auto_smooth.interface.items_tree if s.item_type == 'SOCKET' and s.in_out == 'INPUT']
_m[_gi[1]] = 0.5236  # Angle

# ---- collection membership
col_collection.objects.link(ob_cube)

# ---- scene / render settings (as saved in the file)
scene.frame_start = 1; scene.frame_end = 250; scene.frame_set(4)
scene.render.engine = 'BLENDER_EEVEE_NEXT'
scene.cycles.sampling_pattern = 'TABULATED_SOBOL'
scene.cycles.use_light_tree = False
scene.view_settings.view_transform = 'Filmic'
bpy.context.view_layer.update()

# ---- added for rendering (the .blend has no active camera and no usable light): camera, sun
cam_auto = bpy.data.cameras.new('AutoCamera')
cam_auto.lens = 50.0
cam_auto.sensor_width = 36.0
cam_auto.clip_end = 1000.0
ob_auto_camera = bpy.data.objects.new('AutoCamera', cam_auto)
scene.collection.objects.link(ob_auto_camera)
ob_auto_camera.location = (21.5836, -25.9924, 18.1202)
ob_auto_camera.rotation_euler = (1.09748, -7.21219e-08, 0.694738)
scene.camera = ob_auto_camera
light_auto_sun = bpy.data.lights.new('AutoSun', 'SUN')
light_auto_sun.energy = 3.0
light_auto_sun.angle = 0.0523599
ob_auto_sun = bpy.data.objects.new('AutoSun', light_auto_sun)
scene.collection.objects.link(ob_auto_sun)
ob_auto_sun.rotation_euler = (0.872665, 0.174533, 0.523599)
bpy.context.view_layer.update()
